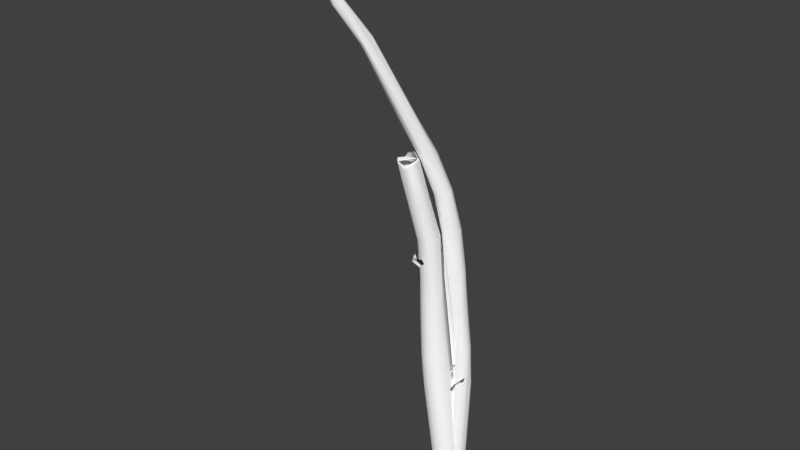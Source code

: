 # Source: Birch_3_lowpoly.blend  (saved by Blender 2.76.0; exported with 4.5.12 LTS)
import bpy
from mathutils import Matrix  # noqa: F401  (used for matrix-valued properties, if any)

bpy.ops.wm.read_factory_settings(use_empty=True)
scene = bpy.context.scene
scene.name = 'Scene'

# ---- collections
col_collection_1 = bpy.data.collections.new('Collection 1'); scene.collection.children.link(col_collection_1)

# ---- materials (node trees are filled in below, after node groups)
mat_bark = bpy.data.materials.new('Bark')
mat_bark.alpha_threshold = 0.0
mat_bark.use_transparent_shadow = False
mat_bark.diffuse_color = (1.0, 1.0, 1.0, 1.0)
mat_bark.specular_color = (0.0, 0.0, 0.0)
mat_bark.roughness = 0.5
mat_leaves_2 = bpy.data.materials.new('Leaves_2')
mat_leaves_2.alpha_threshold = 0.0
mat_leaves_2.use_transparent_shadow = False
mat_leaves_2.diffuse_color = (1.0, 1.0, 1.0, 1.0)
mat_leaves_2.specular_color = (0.698, 0.7059, 0.7059)
mat_leaves_2.roughness = 0.5
mat_leaves_1 = bpy.data.materials.new('Leaves_1')
mat_leaves_1.alpha_threshold = 0.0
mat_leaves_1.use_transparent_shadow = False
mat_leaves_1.diffuse_color = (1.0, 1.0, 1.0, 1.0)
mat_leaves_1.specular_color = (0.698, 0.7059, 0.7059)
mat_leaves_1.roughness = 0.5
mat_branches = bpy.data.materials.new('Branches')
mat_branches.alpha_threshold = 0.0
mat_branches.use_transparent_shadow = False
mat_branches.diffuse_color = (1.0, 1.0, 1.0, 1.0)
mat_branches.specular_color = (0.0, 0.0, 0.0)
mat_branches.roughness = 0.5
mat_spil = bpy.data.materials.new('Spil')
mat_spil.alpha_threshold = 0.0
mat_spil.use_transparent_shadow = False
mat_spil.diffuse_color = (1.0, 1.0, 1.0, 1.0)
mat_spil.specular_color = (0.0, 0.0, 0.0)
mat_spil.roughness = 0.5

# ---- material node trees

# ---- world
world_world = bpy.data.worlds.new('World'); scene.world = world_world
world_world.color = (0.05088, 0.05088, 0.05088)
world_world.use_sun_shadow = False
world_world.sun_shadow_jitter_overblur = 0.0
world_world.cycles.sampling_method = 'MANUAL'
world_world.cycles.sample_map_resolution = 256

# ---- meshes
me_birch_3 = bpy.data.meshes.new('Birch_3')
me_birch_3.from_pydata([(0.106, -0.3414, 0.4012), (0.2537, -0.3468, 0.3296), (0.3628, -0.3622, 0.2077), (0.4166, -0.3853, 0.05423), (0.3707, 0.0861, -0.2323), (0.4071, -0.4125, -0.1075), (0.2767, 0.05805, -0.3768), (0.3355, -0.4397, -0.2529), (0.131, 0.03614, -0.4706), (0.2129, -0.4628, -0.3597), (-0.04109, 0.02415, -0.4976), (0.05789, -0.4782, -0.4118), (-0.2099, 0.02415, -0.453), (-0.106, -0.4836, -0.4012), (-0.2537, -0.4782, -0.3296), (-0.3463, 0.03614, -0.3446), (-0.3628, -0.4628, -0.2077), (-0.4266, 0.05805, -0.1911), (-0.4166, -0.4397, -0.05423), (-0.437, 0.0861, -0.01899), (-0.4071, -0.4125, 0.1075), (-0.3757, 0.1154, 0.1419), (-0.3355, -0.3853, 0.2529), (-0.2129, -0.3622, 0.3597), (-0.05789, -0.3468, 0.4118), (0.1318, 3.78, -0.4926), (0.1751, 3.763, -0.6513), (0.1501, 3.739, -0.813), (0.06115, 3.712, -0.9496), (-0.07637, 3.686, -1.038), (-0.3977, 3.655, -1.018), (-0.526, 3.656, -0.9138), (-0.6014, 3.668, -0.7671), (-0.6107, 3.688, -0.6033), (-0.5525, 3.715, -0.4508), (-0.4367, 3.742, -0.336), (-0.2815, 5.047, -0.4464), (-0.1313, 5.061, -0.5282), (-0.03057, 5.064, -0.667), (0.0007326, 5.055, -0.8354), (-0.04359, 5.036, -1.0), (-0.1548, 5.012, -1.128), (-0.3108, 4.986, -1.195), (-0.4807, 4.964, -1.187), (-0.6309, 4.95, -1.105), (-0.7316, 4.948, -0.966), (-0.7629, 4.956, -0.7975), (-0.7186, 4.975, -0.6328), (-0.6074, 4.999, -0.5045), (-0.4514, 5.025, -0.438), (-0.4771, 6.415, -0.5167), (-0.3234, 6.43, -0.6041), (-0.2277, 6.438, -0.7533), (-0.2119, 6.438, -0.93), (-0.2796, 6.43, -1.094), (-0.4153, 6.415, -1.207), (-0.5879, 6.397, -1.244), (-0.7579, 6.381, -1.196), (-0.8863, 6.369, -1.074), (-0.9438, 6.364, -0.9064), (-0.9171, 6.369, -0.7311), (-0.8123, 6.381, -0.5884), (-0.413, 7.85, -0.5953), (-0.3241, 7.861, -0.7552), (-0.3269, 7.864, -0.9384), (-0.4205, 7.859, -1.096), (-0.5798, 7.846, -1.185), (-0.7623, 7.828, -1.183), (-0.9189, 7.812, -1.089), (-1.008, 7.801, -0.9294), (-1.005, 7.798, -0.7462), (-0.9115, 7.803, -0.5887), (-0.7494, 9.246, -0.4967), (-0.5106, 9.303, -0.8063), (-0.568, 9.306, -1.006), (-0.7302, 9.288, -1.134), (-0.9353, 9.256, -1.143), (-1.174, 9.199, -0.833), (-1.117, 9.196, -0.6334), (-0.9545, 9.214, -0.505), (-1.014, 10.58, -0.3756), (-0.8578, 10.63, -0.4818), (-0.7982, 10.68, -0.6613), (-0.8575, 10.71, -0.8457), (-1.013, 10.71, -0.9645), (-1.206, 10.67, -0.9724), (-1.362, 10.62, -0.8662), (-1.421, 10.57, -0.6866), (-1.362, 10.54, -0.5022), (-1.206, 10.54, -0.3834), (-1.264, 11.87, 0.04121), (-1.109, 11.95, -0.06644), (-1.072, 12.03, -0.2488), (-1.169, 12.08, -0.4206), (-1.355, 12.07, -0.5013), (-1.542, 12.01, -0.4533), (-1.644, 11.93, -0.299), (-1.613, 11.86, -0.1106), (-1.462, 11.84, 0.02377), (-1.421, 13.34, 0.306), (-1.556, 13.37, 0.1475), (-1.759, 13.32, 0.1158), (-1.912, 13.24, 0.2294), (-1.926, 13.15, 0.4219), (-1.791, 13.13, 0.5804), (-2.337, 15.76, 1.606), (-2.208, 15.92, 1.364), (-2.319, 15.95, 1.235), (-2.483, 15.91, 1.205), (-2.612, 15.74, 1.446), (-2.501, 15.72, 1.576), (-2.863, 16.96, 2.233), (-2.752, 17.04, 2.157), (-2.74, 17.1, 2.019), (-2.833, 17.11, 1.9), (-2.977, 17.08, 1.871), (-3.088, 17.01, 1.948), (-3.1, 16.94, 2.085), (-3.006, 16.93, 2.204), (-3.254, 18.35, 2.635), (-3.151, 18.43, 2.408), (-3.265, 18.43, 2.317), (-3.402, 18.39, 2.346), (-3.459, 18.34, 2.472), (-3.393, 18.33, 2.601), (-3.612, 20.02, 2.886), (-3.525, 20.04, 2.817), (-3.487, 19.87, 2.672), (-3.609, 20.03, 2.629), (-3.687, 19.86, 2.628), (-3.746, 19.89, 2.737), (-3.719, 20.0, 2.858), (-3.628, 20.08, 2.884), (-3.55, 20.1, 2.822), (-3.515, 19.95, 2.692), (-3.625, 20.09, 2.652), (-3.696, 19.94, 2.651), (-3.748, 19.97, 2.75), (-3.724, 20.06, 2.859), (-1.789, 12.27, -0.4819), (-1.559, 12.02, -0.4266), (-1.839, 12.2, -0.5839), (-1.514, 11.84, -0.5082), (-1.924, 12.13, -0.4987), (-1.581, 11.75, -0.4156), (-1.874, 12.21, -0.3967), (-1.622, 11.93, -0.334), (0.4797, -0.3301, -0.03775), (0.4286, -0.3363, -0.2211), (0.3121, -0.3542, -0.3709), (0.1482, -0.381, -0.4641), (-0.1735, 0.0792, -0.4722), (-0.0383, -0.4125, -0.4867), (-0.3663, -0.4708, -0.3175), (-0.5615, 0.00761, -0.05738), (-0.4579, -0.4887, -0.1514), (-0.5456, 0.007702, 0.1445), (-0.4797, -0.4949, 0.03775), (-0.4286, -0.4887, 0.2211), (-0.4502, 0.02168, 0.3226), (-0.3121, -0.4708, 0.3709), (-0.2917, 0.04713, 0.446), (-0.1482, -0.444, 0.4641), (-0.09753, 0.07964, 0.4935), (0.0383, -0.4125, 0.4867), (0.09871, 0.1136, 0.4568), (0.219, -0.381, 0.4352), (0.3663, -0.3542, 0.3175), (0.4579, -0.3363, 0.1514), (-0.3228, 3.725, -0.2648), (-0.4433, 3.694, -0.4106), (-0.6124, 3.658, -0.4933), (-0.8009, 3.623, -0.4987), (-1.161, 3.597, 0.08353), (-1.074, 3.624, 0.2519), (-0.9257, 3.659, 0.3687), (-0.7429, 3.695, 0.4137), (-0.5569, 3.726, 0.3793), (-0.6759, 4.944, -0.5023), (-0.8583, 4.912, -0.5751), (-1.055, 4.885, -0.5607), (-1.227, 4.869, -0.4619), (-1.34, 4.866, -0.2983), (-1.372, 4.877, -0.1022), (-1.316, 4.9, 0.08747), (-1.184, 4.931, 0.2332), (-1.002, 4.963, 0.306), (-0.8054, 4.99, 0.2916), (-0.6335, 5.006, 0.1928), (-0.6763, 6.352, -0.2892), (-0.8844, 6.32, -0.6288), (-1.081, 6.301, -0.6881), (-1.282, 6.285, -0.6491), (-1.443, 6.277, -0.5207), (-1.526, 6.278, -0.3324), (-1.512, 6.288, -0.1273), (-1.405, 6.305, 0.04763), (-1.229, 6.324, 0.1523), (-1.024, 6.342, 0.1627), (-0.8375, 6.354, 0.07648), (-0.712, 6.357, -0.0866), (-0.8245, 7.758, -0.48), (-0.984, 7.754, -0.6205), (-1.192, 7.744, -0.6625), (-1.393, 7.731, -0.5947), (-1.533, 7.717, -0.4353), (-1.575, 7.707, -0.227), (-1.507, 7.704, -0.02563), (-1.347, 7.707, 0.1149), (-1.139, 7.717, 0.1569), (-0.9379, 7.731, 0.08907), (-0.8732, 9.185, -0.1793), (-0.964, 9.205, -0.4015), (-1.168, 9.201, -0.53), (-1.407, 9.174, -0.5157), (-1.59, 9.134, -0.3639), (-1.647, 9.096, -0.1328), (-1.556, 9.076, 0.08945), (-1.352, 9.08, 0.2179), (-1.113, 9.107, 0.2036), (-0.9301, 9.147, 0.05186), (-1.185, 10.58, -0.1062), (-1.378, 10.58, -0.2253), (-1.603, 10.55, -0.2116), (-1.773, 10.5, -0.07031), (-1.735, 10.41, 0.351), (-1.542, 10.4, 0.4701), (-1.317, 10.43, 0.4564), (-1.147, 10.49, 0.3151), (-1.253, 11.95, 0.4426), (-1.349, 11.94, 0.2196), (-1.581, 12.12, 0.163), (-1.804, 12.04, 0.2102), (-1.92, 11.81, 0.3528), (-1.917, 11.96, 0.6333), (-1.746, 11.91, 0.7921), (-1.494, 11.75, 0.7698), (-1.31, 11.88, 0.6611), (-1.293, 12.01, 0.4608), (-1.38, 12.0, 0.2601), (-1.588, 12.16, 0.2091), (-1.789, 12.1, 0.2516), (-1.893, 11.88, 0.38), (-1.891, 12.02, 0.6324), (-1.738, 11.98, 0.7753), (-1.51, 11.83, 0.7553), (-1.345, 11.95, 0.6574), (-0.4387, 4.417, -0.2939), (-0.143, 4.611, -0.3924), (-0.4094, 4.357, -0.2265), (-0.3853, 4.268, -0.1917), (-0.08047, 4.54, -0.4163), (-0.3737, 4.175, -0.2008), (-0.4179, 4.084, -0.3252), (-0.195, 4.507, -0.6187), (-0.469, 4.129, -0.3778), (-0.5017, 4.209, -0.4045), (-0.2576, 4.578, -0.5948), (-0.5079, 4.306, -0.3977), (-0.1827, 3.176, -0.5836), (0.1255, 4.129, -0.4698), (-0.09346, 3.918, -0.2094), (-0.3575, 4.009, -0.4155), (-0.09382, 3.918, -0.2094), (-0.1541, 3.783, -0.02047), (-0.1653, 0.5537, 0.01016), (-0.8215, 0.9568, 0.1681), (-0.6745, 0.8014, 0.3471), (-0.6507, 0.6188, 0.2887), (-1.163, 7.624, -0.2557), (-1.153, 8.557, 0.3162), (-1.569, 8.343, 0.2947), (-1.637, 8.599, -0.01297), (-1.569, 8.344, 0.2944), (-3.55, 20.1, 2.822), (-3.669, 20.16, 2.782), (-3.625, 20.09, 2.652), (-3.724, 20.06, 2.859), (-1.38, 12.0, 0.2601), (-1.611, 12.08, 0.5083), (-1.891, 12.02, 0.6324), (-1.738, 11.98, 0.7753)], [], [(61, 71, 60, 47), (23, 35, 34, 21, 22), (5, 4, 3), (7, 6, 5), (9, 8, 7), (11, 10, 9), (120, 127, 126, 112), (13, 12, 11), (14, 12, 13), (16, 15, 14), (18, 17, 16), (20, 19, 18), (39, 53, 38, 25), (22, 21, 20), (206, 216, 234, 224, 215, 205, 193), (215, 224, 223, 214, 204), (130, 137, 136, 129), (235, 244, 243, 234), (231, 240, 239, 230), (232, 241, 240, 231), (129, 136, 135, 128), (128, 135, 134, 127), (236, 245, 244, 235), (54, 65, 53, 39), (144, 143, 141, 142), (213, 222, 231, 221, 212), (126, 133, 132, 125), (220, 228, 227, 219, 210), (112, 111, 105, 90, 80, 81, 91), (112, 126, 125, 119, 111), (27, 40, 26), (58, 68, 57, 44), (28, 41, 27), (41, 28, 42), (29, 42, 28), (42, 29, 43), (56, 67, 55, 41), (80, 90, 98, 89), (177, 187, 176, 163, 164, 165), (106, 113, 120, 112, 91, 99), (52, 63, 73, 62, 51, 37), (15, 31, 44, 30, 12, 14), (26, 39, 25, 2, 3), (122, 129, 128, 121, 114), (42, 56, 41), (56, 42, 57), (43, 57, 42), (169, 201, 212, 211, 189, 147, 148), (48, 61, 47, 34, 35), (73, 82, 92, 81, 62), (217, 225, 234, 216), (37, 51, 50, 36, 0, 1), (63, 52, 64), (207, 217, 216, 206, 195), (121, 128, 127, 120), (57, 67, 56), (205, 215, 204, 192), (100, 107, 106, 99, 92), (111, 119, 124, 118), (25, 38, 52, 37, 1, 2), (49, 79, 71, 61, 48), (73, 63, 74), (64, 74, 63), (74, 65, 75), (65, 74, 64, 53), (78, 71, 79), (176, 186, 175, 161, 162, 163), (179, 191, 178, 170), (75, 84, 83, 74), (104, 110, 109, 103, 97), (29, 28, 6, 7, 8), (92, 82, 93), (49, 48, 35, 23, 24), (93, 83, 94), (84, 94, 83), (94, 84, 95), (85, 95, 84), (86, 95, 85), (97, 88, 98), (89, 98, 88), (66, 75, 65, 54), (212, 221, 230, 229, 211), (93, 100, 92), (101, 108, 107, 100, 93), (94, 101, 93), (95, 101, 94), (68, 86, 85, 76, 67, 57), (98, 104, 97), (208, 218, 207, 196), (140, 139, 145, 146), (142, 141, 139, 140), (105, 111, 118, 110), (186, 197, 185, 175), (40, 54, 39, 26), (120, 113, 121), (114, 121, 113), (115, 122, 114), (188, 199, 198, 187, 177), (109, 117, 123, 116, 102, 96, 103), (123, 117, 124), (118, 124, 117), (59, 69, 58, 45), (185, 196, 184, 174), (125, 132, 138, 131), (211, 229, 237, 228, 220, 200, 189), (92, 99, 91, 81), (108, 115, 114, 107), (69, 77, 68, 58), (105, 110, 104, 98, 90), (191, 203, 190, 178), (79, 89, 88, 78), (46, 59, 45, 32), (219, 227, 236, 226, 218), (220, 210, 199, 200), (30, 43, 10, 11, 12), (187, 198, 186, 176), (180, 192, 179, 171), (55, 66, 54, 40), (146, 145, 143, 144), (152, 151, 150), (17, 32, 45, 31, 15, 16), (155, 154, 153), (197, 208, 196, 185), (157, 156, 155), (158, 156, 157), (160, 159, 158), (162, 161, 160), (164, 163, 162), (166, 165, 164), (210, 219, 209, 198), (67, 76, 75, 66, 55), (209, 219, 208, 197), (72, 80, 89, 79), (71, 78, 70, 60), (127, 134, 133, 126), (230, 239, 238, 229), (119, 125, 131, 124), (168, 200, 199, 188, 167), (124, 131, 130, 123), (53, 64, 52, 38), (4, 27, 26, 3), (123, 130, 129, 122, 116), (151, 172, 180, 171, 150), (97, 103, 96, 87), (21, 34, 47, 33, 19, 20), (107, 114, 113, 106), (110, 118, 117, 109), (242, 241, 232, 233, 234, 243), (191, 179, 192), (192, 180, 193), (193, 181, 194), (194, 182, 195), (197, 186, 198), (41, 55, 40, 27), (78, 88, 97, 87, 77, 69), (202, 190, 203), (192, 204, 191), (70, 78, 69, 59), (193, 205, 192), (194, 206, 193), (195, 206, 194), (198, 209, 197), (72, 79, 49, 36, 50), (199, 210, 198), (212, 201, 213), (202, 213, 201), (213, 202, 214), (203, 214, 202), (175, 185, 174, 159, 160, 161), (77, 87, 96, 86, 68), (217, 207, 218), (218, 208, 219), (28, 27, 4, 5, 6), (76, 85, 84, 75), (230, 221, 231), (231, 222, 232), (232, 223, 233), (224, 233, 223), (233, 224, 234), (234, 225, 235), (235, 226, 236), (236, 227, 237), (228, 237, 227), (131, 138, 137, 130), (237, 246, 245, 236), (229, 238, 246, 237), (47, 60, 46, 33), (249, 248, 247), (250, 248, 249), (252, 251, 250), (150, 171, 179, 170, 149), (218, 226, 235, 225, 217), (255, 254, 253), (256, 254, 255), (258, 257, 256), (181, 193, 180, 172), (173, 183, 154, 155, 156), (51, 62, 81, 80, 72, 50), (196, 207, 195, 184), (116, 122, 115, 108, 101, 95, 102), (184, 195, 183, 173), (147, 189, 200, 168), (96, 102, 95, 86), (44, 57, 43, 30), (174, 184, 173, 156, 158, 159), (170, 178, 169, 148, 149), (167, 188, 177, 165, 166), (60, 70, 59, 46), (45, 58, 44, 31), (190, 202, 201, 169, 178), (19, 33, 46, 32, 17, 18), (259, 260, 261), (262, 259, 263), (264, 259, 263), (266, 265, 267), (268, 265, 267), (74, 83, 93, 82, 73), (214, 223, 232, 222, 213), (43, 29, 8, 9, 10), (280, 279, 278), (204, 214, 203, 191), (36, 49, 24, 0), (275, 277, 274), (269, 270, 271), (272, 269, 273), (276, 275, 274), (275, 276, 277), (279, 281, 278), (281, 279, 280)])
me_birch_3.polygons.foreach_set('use_smooth', [True] * 229)
me_birch_3.polygons.foreach_set('material_index', [0, 0, 0, 0, 0, 0, 0, 0, 0, 0, 0, 0, 0, 0, 0, 0, 0, 0, 0, 0, 0, 0, 0, 0, 0, 0, 0, 0, 0, 0, 0, 0, 0, 0, 0, 0, 0, 0, 0, 0, 0, 0, 0, 0, 0, 0, 0, 0, 0, 0, 0, 0, 0, 0, 0, 0, 0, 0, 0, 0, 0, 0, 0, 0, 0, 0, 0, 0, 0, 0, 0, 0, 0, 0, 0, 0, 0, 0, 0, 0, 0, 0, 0, 0, 0, 0, 0, 0, 0, 0, 0, 0, 0, 0, 0, 0, 0, 0, 0, 0, 0, 0, 0, 0, 0, 0, 0, 0, 0, 0, 0, 0, 0, 0, 0, 0, 0, 0, 0, 0, 0, 0, 0, 0, 0, 0, 0, 0, 0, 0, 0, 0, 0, 0, 0, 0, 0, 0, 0, 0, 0, 0, 0, 0, 0, 0, 0, 0, 0, 0, 0, 0, 0, 0, 0, 0, 0, 0, 0, 0, 0, 0, 0, 0, 0, 0, 0, 0, 0, 0, 0, 0, 0, 0, 0, 0, 0, 0, 0, 0, 0, 0, 0, 0, 0, 0, 0, 0, 0, 0, 0, 0, 0, 0, 0, 0, 0, 0, 0, 0, 0, 0, 0, 0, 0, 0, 0, 0, 0, 0, 0, 3, 3, 3, 3, 3, 0, 0, 0, 4, 0, 0, 4, 3, 3, 4, 4, 4, 4])
_uv = me_birch_3.uv_layers.new(name='DiffuseUVLayer')
_uv.uv.foreach_set('vector', [0.5879, 2.191, 0.4763, 2.582, 0.4341, 2.191, 0.5517, 1.807, 1.06, 0.3076, 0.7918, 1.451, 0.6585, 1.451, 0.8792, 0.4476, 0.935, 0.3076, -0.19, 0.3076, -0.1874, 0.4476, -0.315, 0.3076, -0.06496, 0.3076, -0.0541, 0.4476, -0.19, 0.3076, 0.06004, 0.3076, 0.07924, 0.4476, -0.06496, 0.3076, 0.185, 0.3076, 0.2126, 0.4476, 0.06004, 0.3076, -1.31, 5.724, -1.4, 6.137, -1.686, 6.191, -1.543, 5.323, 0.31, 0.3076, 0.3459, 0.4476, 0.185, 0.3076, 0.435, 0.3076, 0.3459, 0.4476, 0.31, 0.3076, 0.56, 0.3076, 0.4792, 0.4476, 0.435, 0.3076, 0.685, 0.3076, 0.6126, 0.4476, 0.56, 0.3076, 0.81, 0.3076, 0.7459, 0.4476, 0.685, 0.3076, -0.5912, 1.807, -0.6429, 2.191, -0.734, 1.807, -0.6748, 1.451, 0.935, 0.3076, 0.8792, 0.4476, 0.81, 0.3076, 2.48, 2.747, 2.565, 3.133, 2.839, 3.946, 2.449, 3.513, 2.365, 3.133, 2.314, 2.747, 2.165, 2.361, 2.365, 3.133, 2.449, 3.513, 2.249, 3.513, 2.165, 3.133, 2.147, 2.747, -0.5429, 6.159, -0.5429, 6.179, -0.8286, 6.165, -0.8286, 6.143, 3.061, 3.939, 3.061, 3.957, 2.839, 3.963, 2.839, 3.946, 2.172, 3.948, 2.172, 3.966, 1.95, 3.92, 1.95, 3.898, 2.394, 3.937, 2.394, 3.956, 2.172, 3.966, 2.172, 3.948, -0.8286, 6.143, -0.8286, 6.165, -1.114, 6.201, -1.114, 6.182, -1.114, 6.182, -1.114, 6.201, -1.4, 6.16, -1.4, 6.137, 3.283, 3.886, 3.283, 3.909, 3.061, 3.957, 3.061, 3.939, -0.489, 2.191, -0.5237, 2.582, -0.6429, 2.191, -0.5912, 1.807, 0.5765, 0.3725, 0.6098, 0.549, 0.3598, 0.549, 0.3679, 0.3725, 1.965, 3.133, 2.049, 3.513, 2.172, 3.948, 1.849, 3.513, 1.765, 3.133, -1.686, 6.191, -1.686, 6.208, -1.971, 6.21, -1.971, 6.193, 3.365, 3.133, 3.449, 3.513, 3.249, 3.513, 3.165, 3.133, 3.147, 2.747, -1.543, 5.323, -1.793, 5.323, -1.707, 4.928, -1.446, 3.746, -1.361, 3.357, -1.161, 3.357, -1.224, 3.746, -1.543, 5.323, -1.686, 6.191, -1.971, 6.193, -1.882, 5.724, -1.793, 5.323, -0.4082, 1.451, -0.4483, 1.807, -0.5415, 1.451, 0.1264, 2.191, -0.02368, 2.582, -0.02748, 2.191, 0.1231, 1.807, -0.2748, 1.451, -0.3055, 1.807, -0.4082, 1.451, -0.3055, 1.807, -0.2748, 1.451, -0.1626, 1.807, -0.1415, 1.451, -0.1626, 1.807, -0.2748, 1.451, -0.1626, 1.807, -0.1415, 1.451, -0.01975, 1.807, -0.1813, 2.191, -0.1903, 2.582, -0.3352, 2.191, -0.3055, 1.807, 0.6392, 3.357, 0.5536, 3.746, 0.3314, 3.746, 0.4392, 3.357, 2.834, 1.628, 2.883, 1.98, 2.701, 1.628, 2.483, 0.6361, 2.486, 0.4976, 2.616, 0.6361, -1.207, 4.928, -1.293, 5.323, -1.31, 5.724, -1.543, 5.323, -1.224, 3.746, -1.033, 4.141, -0.7967, 2.191, -0.857, 2.582, -0.8762, 2.972, -1.024, 2.582, -0.9506, 2.191, -0.8769, 1.807, 0.4792, 0.4476, 0.2585, 1.451, 0.1231, 1.807, 0.1252, 1.451, 0.3459, 0.4476, 0.435, 0.3076, -0.5415, 1.451, -0.5912, 1.807, -0.6748, 1.451, -0.44, 0.3076, -0.315, 0.3076, -0.7388, 5.724, -0.8286, 6.143, -1.114, 6.182, -1.025, 5.724, -1.043, 5.323, -0.1626, 1.807, -0.1813, 2.191, -0.3055, 1.807, -0.1813, 2.191, -0.1626, 1.807, -0.02748, 2.191, -0.01975, 1.807, -0.02748, 2.191, -0.1626, 1.807, 1.368, 1.628, 1.647, 2.747, 1.765, 3.133, 1.565, 3.133, 1.396, 2.361, 0.9856, 0.4976, 1.111, 0.4976, 0.6945, 1.807, 0.5879, 2.191, 0.5517, 1.807, 0.6585, 1.451, 0.7918, 1.451, -0.8762, 2.972, -0.9608, 3.357, -1.002, 3.746, -1.161, 3.357, -1.024, 2.582, 2.765, 3.133, 2.849, 3.513, 2.839, 3.946, 2.565, 3.133, -0.8769, 1.807, -0.9506, 2.191, -1.104, 2.191, -1.02, 1.807, -0.69, 0.3076, -0.565, 0.3076, -0.857, 2.582, -0.7967, 2.191, -0.6903, 2.582, 2.647, 2.747, 2.765, 3.133, 2.565, 3.133, 2.48, 2.747, 2.472, 2.361, -1.025, 5.724, -1.114, 6.182, -1.4, 6.137, -1.31, 5.724, -0.02748, 2.191, -0.1903, 2.582, -0.1813, 2.191, 2.314, 2.747, 2.365, 3.133, 2.147, 2.747, 2.011, 2.361, -0.7834, 4.141, -0.9565, 4.928, -1.207, 4.928, -1.033, 4.141, -1.002, 3.746, 0.2067, 5.323, 0.1183, 5.724, -0.1674, 5.724, -0.04331, 5.323, -0.6748, 1.451, -0.734, 1.807, -0.7967, 2.191, -0.8769, 1.807, -0.565, 0.3076, -0.44, 0.3076, 0.8374, 1.807, 0.5238, 2.972, 0.4763, 2.582, 0.5879, 2.191, 0.6945, 1.807, -0.8762, 2.972, -0.857, 2.582, -0.6762, 2.972, -0.6903, 2.582, -0.6762, 2.972, -0.857, 2.582, -0.6762, 2.972, -0.5237, 2.582, -0.4762, 2.972, -0.5237, 2.582, -0.6762, 2.972, -0.6903, 2.582, -0.6429, 2.191, 0.3238, 2.972, 0.4763, 2.582, 0.5238, 2.972, 2.701, 1.628, 2.74, 1.98, 2.568, 1.628, 2.349, 0.6361, 2.361, 0.4976, 2.483, 0.6361, 1.74, 1.98, 1.857, 2.361, 1.598, 1.98, 1.501, 1.628, -0.4762, 2.972, -0.5608, 3.357, -0.7608, 3.357, -0.6762, 2.972, 0.2166, 4.141, 0.04346, 4.928, -0.2065, 4.928, -0.0334, 4.141, 0.1092, 3.746, -0.1415, 1.451, -0.2748, 1.451, -0.0541, 0.4476, -0.06496, 0.3076, 0.07924, 0.4476, -1.002, 3.746, -0.9608, 3.357, -0.7797, 3.746, 0.8374, 1.807, 0.6945, 1.807, 0.7918, 1.451, 1.06, 0.3076, 1.185, 0.3076, -0.7797, 3.746, -0.7608, 3.357, -0.5575, 3.746, -0.5608, 3.357, -0.5575, 3.746, -0.7608, 3.357, -0.5575, 3.746, -0.5608, 3.357, -0.3352, 3.746, -0.3608, 3.357, -0.3352, 3.746, -0.5608, 3.357, -0.1608, 3.357, -0.3352, 3.746, -0.3608, 3.357, 0.1092, 3.746, 0.2392, 3.357, 0.3314, 3.746, 0.4392, 3.357, 0.3314, 3.746, 0.2392, 3.357, -0.357, 2.582, -0.4762, 2.972, -0.5237, 2.582, -0.489, 2.191, 1.765, 3.133, 1.849, 3.513, 1.95, 3.898, 1.728, 3.914, 1.565, 3.133, -0.7797, 3.746, -0.7834, 4.141, -1.002, 3.746, -0.5334, 4.141, -0.7065, 4.928, -0.9565, 4.928, -0.7834, 4.141, -0.7797, 3.746, -0.5575, 3.746, -0.5334, 4.141, -0.7797, 3.746, -0.3352, 3.746, -0.5334, 4.141, -0.5575, 3.746, -0.02368, 2.582, -0.1608, 3.357, -0.3608, 3.357, -0.2762, 2.972, -0.1903, 2.582, -0.02748, 2.191, 0.3314, 3.746, 0.2166, 4.141, 0.1092, 3.746, 2.814, 2.747, 2.965, 3.133, 2.647, 2.747, 2.626, 2.361, 1.074, 0.3725, 1.11, 0.549, 0.8598, 0.549, 0.8671, 0.3725, 0.3679, 0.3725, 0.3598, 0.549, 0.1098, 0.549, 0.07449, 0.3725, 0.2935, 4.928, 0.2067, 5.323, -0.04331, 5.323, 0.04346, 4.928, 2.74, 1.98, 2.78, 2.361, 2.598, 1.98, 2.568, 1.628, -0.4483, 1.807, -0.489, 2.191, -0.5912, 1.807, -0.5415, 1.451, -1.31, 5.724, -1.293, 5.323, -1.025, 5.724, -1.043, 5.323, -1.025, 5.724, -1.293, 5.323, -0.7933, 5.323, -0.7388, 5.724, -1.043, 5.323, 3.026, 1.98, 3.088, 2.361, 2.934, 2.361, 2.883, 1.98, 2.834, 1.628, -0.2065, 4.928, -0.2933, 5.323, -0.4531, 5.724, -0.5433, 5.323, -0.2834, 4.141, -0.113, 3.746, -0.0334, 4.141, -0.4531, 5.724, -0.2933, 5.323, -0.1674, 5.724, -0.04331, 5.323, -0.1674, 5.724, -0.2933, 5.323, 0.2802, 2.191, 0.143, 2.582, 0.1264, 2.191, 0.266, 1.807, 2.598, 1.98, 2.626, 2.361, 2.455, 1.98, 2.434, 1.628, 0.02853, 6.193, 0.02853, 6.21, -0.2572, 6.208, -0.2572, 6.191, 3.565, 3.133, 3.728, 3.914, 3.505, 3.91, 3.449, 3.513, 3.365, 3.133, 3.242, 2.361, 3.396, 2.361, -1.002, 3.746, -1.033, 4.141, -1.224, 3.746, -1.161, 3.357, -0.7065, 4.928, -0.7933, 5.323, -1.043, 5.323, -0.9565, 4.928, 0.143, 2.582, 0.1238, 2.972, -0.02368, 2.582, 0.1264, 2.191, 0.2935, 4.928, 0.04346, 4.928, 0.2166, 4.141, 0.3314, 3.746, 0.5536, 3.746, 1.857, 2.361, 1.98, 2.747, 1.703, 2.361, 1.598, 1.98, 0.5238, 2.972, 0.4392, 3.357, 0.2392, 3.357, 0.3238, 2.972, 0.4088, 1.807, 0.2802, 2.191, 0.266, 1.807, 0.3918, 1.451, 3.165, 3.133, 3.249, 3.513, 3.283, 3.886, 3.049, 3.513, 2.965, 3.133, 3.365, 3.133, 3.147, 2.747, 3.088, 2.361, 3.242, 2.361, 0.1252, 1.451, -0.01975, 1.807, 0.2126, 0.4476, 0.185, 0.3076, 0.3459, 0.4476, 2.883, 1.98, 2.934, 2.361, 2.74, 1.98, 2.701, 1.628, 1.883, 1.98, 2.011, 2.361, 1.74, 1.98, 1.634, 1.628, -0.3352, 2.191, -0.357, 2.582, -0.489, 2.191, -0.4483, 1.807, 0.8671, 0.3725, 0.8598, 0.549, 0.6098, 0.549, 0.5765, 0.3725, 1.486, 0.4976, 1.549, 0.6361, 1.361, 0.4976, 0.6126, 0.4476, 0.3918, 1.451, 0.266, 1.807, 0.2585, 1.451, 0.4792, 0.4476, 0.56, 0.3076, 1.861, 0.4976, 1.949, 0.6361, 1.736, 0.4976, 2.78, 2.361, 2.814, 2.747, 2.626, 2.361, 2.598, 1.98, 1.986, 0.4976, 2.083, 0.6361, 1.861, 0.4976, 2.111, 0.4976, 2.083, 0.6361, 1.986, 0.4976, 2.236, 0.4976, 2.216, 0.6361, 2.111, 0.4976, 2.361, 0.4976, 2.349, 0.6361, 2.236, 0.4976, 2.486, 0.4976, 2.483, 0.6361, 2.361, 0.4976, 2.611, 0.4976, 2.616, 0.6361, 2.486, 0.4976, 3.147, 2.747, 3.165, 3.133, 2.98, 2.747, 2.934, 2.361, -0.1903, 2.582, -0.2762, 2.972, -0.4762, 2.972, -0.357, 2.582, -0.3352, 2.191, 2.98, 2.747, 3.165, 3.133, 2.814, 2.747, 2.78, 2.361, 0.7238, 2.972, 0.6392, 3.357, 0.4392, 3.357, 0.5238, 2.972, 0.4763, 2.582, 0.3238, 2.972, 0.3097, 2.582, 0.4341, 2.191, -1.4, 6.137, -1.4, 6.16, -1.686, 6.208, -1.686, 6.191, 1.95, 3.898, 1.95, 3.92, 1.728, 3.934, 1.728, 3.914, 0.1183, 5.724, 0.02853, 6.193, -0.2572, 6.191, -0.1674, 5.724, 2.861, 0.4976, 3.242, 2.361, 3.088, 2.361, 3.026, 1.98, 2.736, 0.4976, -0.1674, 5.724, -0.2572, 6.191, -0.5429, 6.159, -0.4531, 5.724, -0.6429, 2.191, -0.6903, 2.582, -0.7967, 2.191, -0.734, 1.807, -0.1874, 0.4476, -0.4082, 1.451, -0.5415, 1.451, -0.315, 0.3076, -0.4531, 5.724, -0.5429, 6.159, -0.8286, 6.143, -0.7388, 5.724, -0.5433, 5.323, 1.549, 0.6361, 1.768, 1.628, 1.883, 1.98, 1.634, 1.628, 1.361, 0.4976, 0.1092, 3.746, -0.0334, 4.141, -0.113, 3.746, 0.03924, 3.357, 0.8792, 0.4476, 0.6585, 1.451, 0.5517, 1.807, 0.5252, 1.451, 0.7459, 0.4476, 0.81, 0.3076, -0.9565, 4.928, -1.043, 5.323, -1.293, 5.323, -1.207, 4.928, 0.04346, 4.928, -0.04331, 5.323, -0.2933, 5.323, -0.2065, 4.928, 2.616, 3.909, 2.394, 3.956, 2.394, 3.937, 2.616, 3.886, 2.839, 3.946, 2.839, 3.963, 1.857, 2.361, 1.74, 1.98, 2.011, 2.361, 2.011, 2.361, 1.883, 1.98, 2.165, 2.361, 2.165, 2.361, 2.026, 1.98, 2.319, 2.361, 2.319, 2.361, 2.169, 1.98, 2.472, 2.361, 2.78, 2.361, 2.74, 1.98, 2.934, 2.361, -0.3055, 1.807, -0.3352, 2.191, -0.4483, 1.807, -0.4082, 1.451, 0.3238, 2.972, 0.2392, 3.357, 0.1092, 3.746, 0.03924, 3.357, 0.1238, 2.972, 0.143, 2.582, 1.814, 2.747, 1.703, 2.361, 1.98, 2.747, 2.011, 2.361, 2.147, 2.747, 1.857, 2.361, 0.3097, 2.582, 0.3238, 2.972, 0.143, 2.582, 0.2802, 2.191, 2.165, 2.361, 2.314, 2.747, 2.011, 2.361, 2.319, 2.361, 2.48, 2.747, 2.165, 2.361, 2.472, 2.361, 2.48, 2.747, 2.319, 2.361, 2.934, 2.361, 2.98, 2.747, 2.78, 2.361, 0.7238, 2.972, 0.5238, 2.972, 0.8374, 1.807, 0.9803, 1.807, 0.8956, 2.191, 3.088, 2.361, 3.147, 2.747, 2.934, 2.361, 1.765, 3.133, 1.647, 2.747, 1.965, 3.133, 1.814, 2.747, 1.965, 3.133, 1.647, 2.747, 1.965, 3.133, 1.814, 2.747, 2.165, 3.133, 1.98, 2.747, 2.165, 3.133, 1.814, 2.747, 2.568, 1.628, 2.598, 1.98, 2.434, 1.628, 2.216, 0.6361, 2.236, 0.4976, 2.349, 0.6361, 0.1238, 2.972, 0.03924, 3.357, -0.113, 3.746, -0.1608, 3.357, -0.02368, 2.582, 2.765, 3.133, 2.647, 2.747, 2.965, 3.133, 2.965, 3.133, 2.814, 2.747, 3.165, 3.133, -0.2748, 1.451, -0.4082, 1.451, -0.1874, 0.4476, -0.19, 0.3076, -0.0541, 0.4476, -0.2762, 2.972, -0.3608, 3.357, -0.5608, 3.357, -0.4762, 2.972, 1.95, 3.898, 1.849, 3.513, 2.172, 3.948, 2.172, 3.948, 2.049, 3.513, 2.394, 3.937, 2.394, 3.937, 2.249, 3.513, 2.616, 3.886, 2.449, 3.513, 2.616, 3.886, 2.249, 3.513, 2.616, 3.886, 2.449, 3.513, 2.839, 3.946, 2.839, 3.946, 2.849, 3.513, 3.061, 3.939, 3.061, 3.939, 3.049, 3.513, 3.283, 3.886, 3.283, 3.886, 3.249, 3.513, 3.505, 3.91, 3.449, 3.513, 3.505, 3.91, 3.249, 3.513, -0.2572, 6.191, -0.2572, 6.208, -0.5429, 6.179, -0.5429, 6.159, 3.505, 3.91, 3.505, 3.931, 3.283, 3.909, 3.283, 3.886, 3.728, 3.914, 3.728, 3.934, 3.505, 3.931, 3.505, 3.91, 0.5517, 1.807, 0.4341, 2.191, 0.4088, 1.807, 0.5252, 1.451, 0.1632, 0.1528, 0.1818, 0.3411, 0.0596, 0.1528, 0.2702, 0.1528, 0.1818, 0.3411, 0.1632, 0.1528, 0.3723, 0.1528, 0.3068, 0.3411, 0.2702, 0.1528, 1.361, 0.4976, 1.634, 1.628, 1.74, 1.98, 1.501, 1.628, 1.236, 0.4976, 2.965, 3.133, 3.049, 3.513, 3.061, 3.939, 2.849, 3.513, 2.765, 3.133, 0.656, 0.1528, 0.6818, 0.3411, 0.5623, 0.1528, 0.7549, 0.1528, 0.6818, 0.3411, 0.656, 0.1528, 0.8612, 0.1528, 0.8068, 0.3411, 0.7549, 0.1528, 2.026, 1.98, 2.165, 2.361, 1.883, 1.98, 1.768, 1.628, 2.301, 1.628, 2.312, 1.98, 1.949, 0.6361, 1.861, 0.4976, 2.083, 0.6361, -0.9506, 2.191, -1.024, 2.582, -1.161, 3.357, -1.361, 3.357, -1.276, 2.972, -1.104, 2.191, 2.626, 2.361, 2.647, 2.747, 2.472, 2.361, 2.455, 1.98, -0.5433, 5.323, -0.7388, 5.724, -0.7933, 5.323, -0.7065, 4.928, -0.5334, 4.141, -0.3352, 3.746, -0.2834, 4.141, 2.455, 1.98, 2.472, 2.361, 2.312, 1.98, 2.301, 1.628, 2.986, 0.4976, 3.396, 2.361, 3.242, 2.361, 2.861, 0.4976, -0.113, 3.746, -0.2834, 4.141, -0.3352, 3.746, -0.1608, 3.357, 0.1231, 1.807, -0.02748, 2.191, -0.01975, 1.807, 0.1252, 1.451, 2.434, 1.628, 2.455, 1.98, 2.301, 1.628, 2.083, 0.6361, 2.111, 0.4976, 2.216, 0.6361, 1.501, 1.628, 1.598, 1.98, 1.368, 1.628, 1.111, 0.4976, 1.236, 0.4976, 2.736, 0.4976, 3.026, 1.98, 2.834, 1.628, 2.616, 0.6361, 2.611, 0.4976, 0.4341, 2.191, 0.3097, 2.582, 0.2802, 2.191, 0.4088, 1.807, 0.266, 1.807, 0.1264, 2.191, 0.1231, 1.807, 0.2585, 1.451, 1.703, 2.361, 1.814, 2.747, 1.647, 2.747, 1.368, 1.628, 1.598, 1.98, 0.7459, 0.4476, 0.5252, 1.451, 0.4088, 1.807, 0.3918, 1.451, 0.6126, 0.4476, 0.685, 0.3076, 0.4981, 0.00452, 0.7113, 0.4024, 0.4717, 0.3352, 0.3742, 0.3347, 0.4981, 0.00452, 0.5014, 0.356, 0.3705, 0.3328, 0.4981, 0.00452, 0.4678, 0.3558, 0.3742, 0.3347, 0.4981, 0.00452, 0.5014, 0.356, 0.3705, 0.3328, 0.4981, 0.00452, 0.4678, 0.3558, -0.6762, 2.972, -0.7608, 3.357, -0.7797, 3.746, -0.9608, 3.357, -0.8762, 2.972, 2.165, 3.133, 2.249, 3.513, 2.394, 3.937, 2.049, 3.513, 1.965, 3.133, -0.01975, 1.807, -0.1415, 1.451, 0.07924, 0.4476, 0.06004, 0.3076, 0.2126, 0.4476, 0.03015, 0.329, 0.5, 0.5, 0.883, 0.8214, 2.147, 2.747, 2.165, 3.133, 1.98, 2.747, 1.857, 2.361, 0.9803, 1.807, 0.8374, 1.807, 1.185, 0.3076, 1.31, 0.3076, 0.5, 0.5, 0.8117, 0.1091, 0.8117, 0.8909, 0.4981, 0.00452, 0.7113, 0.4024, 0.4717, 0.3352, 0.3742, 0.3347, 0.4981, 0.00452, 0.5014, 0.356, 0.04952, 0.7169, 0.5, 0.5, 0.8117, 0.8909, 0.5, 0.5, 0.04952, 0.7169, 0.8117, 0.1091, 0.5, 0.5, 0.25, 0.06699, 0.883, 0.8214, 0.25, 0.06699, 0.5, 0.5, 0.03015, 0.329])
_uv.active_render = True
_uv = me_birch_3.uv_layers.new(name='DetailUVLayer')
_uv.uv.foreach_set('vector', [2.598, 0.98, 2.56, 0.98, 2.368, 0.98, 2.417, 0.98, 2.685, 0.0, 2.66, 0.98, 2.46, 0.98, 2.46, 0.1568, 2.497, 0.0, 0.8099, 0.0, 0.8599, 0.1568, 0.6224, 0.0, 0.9974, 0.0, 1.06, 0.1568, 0.8099, 0.0, 1.185, 0.0, 1.26, 0.1568, 0.9974, 0.0, 1.372, 0.0, 1.46, 0.1568, 1.185, 0.0, 0.917, 0.98, 0.917, 0.9685, 0.4884, 0.98, 0.4349, 0.98, 1.56, 0.0, 1.66, 0.1568, 1.372, 0.0, 1.747, 0.0, 1.66, 0.1568, 1.56, 0.0, 1.935, 0.0, 1.86, 0.1568, 1.747, 0.0, 2.122, 0.0, 2.06, 0.1568, 1.935, 0.0, 2.31, 0.0, 2.26, 0.1568, 2.122, 0.0, 0.7027, 0.98, 0.7522, 0.98, 0.4884, 0.98, 0.4599, 0.98, 2.497, 0.0, 2.46, 0.1568, 2.31, 0.0, 0.5891, 0.98, 0.5891, 0.98, 0.7558, 0.98, 0.2891, 0.98, 0.2891, 0.98, 0.3391, 0.98, 0.2429, 0.98, 0.2891, 0.98, 0.2891, 0.98, -0.0109, 0.98, -0.0109, 0.98, 0.0891, 0.98, 2.203, 0.98, 2.203, 0.98, 1.774, 0.98, 1.774, 0.98, 1.089, 0.98, 1.089, 0.98, 0.7558, 0.98, 0.7558, 0.98, -0.2442, 0.98, -0.2442, 0.98, -0.5776, 0.98, -0.5776, 0.98, 0.0891, 0.98, 0.0891, 0.98, -0.2442, 0.98, -0.2442, 0.98, 1.774, 0.98, 1.774, 0.98, 1.346, 0.98, 1.346, 0.98, 1.346, 0.98, 1.346, 0.98, 0.917, 0.98, 0.917, 0.9685, 1.422, 0.98, 1.422, 0.98, 1.089, 0.98, 1.089, 0.98, 0.9829, 0.98, 1.06, 0.98, 0.7522, 0.98, 0.7027, 0.98, 0.251, 0.98, 0.25, 0.98, 0.125, 0.98, 0.1467, 0.98, -0.3109, 0.98, -0.3109, 0.98, -0.2442, 0.98, -0.6109, 0.98, -0.6109, 0.98, 0.4884, 0.98, 0.4884, 0.98, 0.05986, 0.98, 0.05986, 0.98, 1.789, 0.98, 1.789, 0.98, 1.489, 0.98, 1.489, 0.98, 1.589, 0.98, 0.4349, 0.98, 0.05986, 0.98, 0.05986, 0.98, 0.05986, 0.98, 0.05986, 0.98, 0.3599, 0.98, 0.3932, 0.98, 0.4349, 0.98, 0.4884, 0.98, 0.05986, 0.98, 0.05986, 0.98, 0.05986, 0.98, 0.8599, 0.98, 0.917, 0.98, 0.6599, 0.98, 1.906, 0.98, 1.81, 0.98, 1.675, 0.98, 1.774, 0.98, 1.06, 0.98, 1.131, 0.98, 0.8599, 0.98, 1.131, 0.98, 1.06, 0.98, 1.346, 0.98, 1.26, 0.98, 1.346, 0.98, 1.06, 0.98, 1.346, 0.98, 1.26, 0.98, 1.56, 0.98, 1.444, 0.98, 1.56, 0.98, 1.214, 0.98, 1.131, 0.98, 3.06, 0.98, 3.06, 0.98, 2.727, 0.98, 2.76, 0.98, 1.489, 0.98, 1.446, 0.98, 1.289, 0.98, 1.289, 0.1538, 1.339, 0.0, 1.489, 0.1538, 0.8099, 0.98, 0.8099, 0.98, 0.917, 0.98, 0.4349, 0.98, 0.3932, 0.98, 0.8099, 0.98, 0.5214, 0.98, 0.5599, 0.98, 0.6599, 0.98, 0.3099, 0.98, 0.2906, 0.98, 0.2741, 0.98, 1.86, 0.1568, 1.86, 0.98, 1.774, 0.98, 1.66, 0.98, 1.66, 0.1568, 1.747, 0.0, 0.6599, 0.98, 0.7027, 0.98, 0.4599, 0.98, 0.4349, 0.0, 0.6224, 0.0, 1.774, 0.98, 1.774, 0.98, 1.346, 0.98, 1.346, 0.98, 1.185, 0.98, 1.346, 0.98, 1.444, 0.98, 1.131, 0.98, 1.444, 0.98, 1.346, 0.98, 1.675, 0.98, 1.56, 0.98, 1.675, 0.98, 1.346, 0.98, -0.7109, 0.98, -0.6609, 0.98, -0.6109, 0.98, -0.9109, 0.98, -0.9109, 0.98, -0.9109, 0.0, -0.7234, 0.0, 2.631, 0.98, 2.598, 0.98, 2.417, 0.98, 2.46, 0.98, 2.66, 0.98, 0.6599, 0.98, 0.6599, 0.98, 0.7265, 0.98, 0.3599, 0.98, 0.3099, 0.98, 0.8891, 0.98, 0.8891, 0.98, 0.7558, 0.98, 0.5891, 0.98, 0.2741, 0.98, 0.2906, 0.98, 0.05986, 0.98, 0.05986, 0.98, 0.05986, 0.0, 0.2474, 0.0, 0.5599, 0.98, 0.5214, 0.98, 0.8099, 0.98, 0.8391, 0.98, 0.8891, 0.98, 0.5891, 0.98, 0.5891, 0.98, 0.7045, 0.98, 1.346, 0.98, 1.346, 0.98, 0.917, 0.9685, 0.917, 0.98, 1.675, 0.98, 1.56, 0.98, 1.444, 0.98, 0.3391, 0.98, 0.2891, 0.98, 0.0891, 0.98, 0.01218, 0.98, 1.185, 0.98, 1.185, 0.98, 0.8099, 0.98, 0.8099, 0.98, 0.7265, 0.98, 3.06, 0.98, 3.06, 0.98, 2.631, 0.98, 2.685, 0.98, 0.4599, 0.98, 0.4884, 0.98, 0.5214, 0.98, 0.2741, 0.98, 0.2474, 0.0, 0.4349, 0.0, 2.846, 0.98, 2.76, 0.98, 2.56, 0.98, 2.598, 0.98, 2.631, 0.98, 0.6599, 0.98, 0.5599, 0.98, 0.9599, 0.98, 0.8099, 0.98, 0.9599, 0.98, 0.5599, 0.98, 0.9599, 0.98, 1.06, 0.98, 1.26, 0.98, 1.06, 0.98, 0.9599, 0.98, 0.8099, 0.98, 0.7522, 0.98, 2.46, 0.98, 2.56, 0.98, 2.76, 0.98, 1.289, 0.98, 1.232, 0.98, 1.089, 0.98, 1.089, 0.1538, 1.152, 0.0, 1.289, 0.1538, -0.268, 0.98, -0.2186, 0.98, -0.4823, 0.98, -0.5109, 0.98, 1.26, 0.98, 1.26, 0.98, 0.9599, 0.98, 0.9599, 0.98, 2.685, 0.98, 2.685, 0.98, 2.31, 0.98, 2.31, 0.98, 2.393, 0.98, 1.26, 0.98, 1.06, 0.98, 1.06, 0.1568, 0.9974, 0.0, 1.26, 0.1568, 0.7265, 0.98, 0.6599, 0.98, 1.06, 0.98, 2.846, 0.98, 2.631, 0.98, 2.66, 0.98, 2.685, 0.0, 2.872, 0.0, 1.06, 0.98, 0.9599, 0.98, 1.393, 0.98, 1.26, 0.98, 1.393, 0.98, 0.9599, 0.98, 1.393, 0.98, 1.26, 0.98, 1.727, 0.98, 1.56, 0.98, 1.727, 0.98, 1.26, 0.98, 1.86, 0.98, 1.727, 0.98, 1.56, 0.98, 2.393, 0.98, 2.46, 0.98, 2.727, 0.98, 2.76, 0.98, 2.727, 0.98, 2.46, 0.98, 1.31, 0.98, 1.26, 0.98, 1.06, 0.98, 0.9829, 0.98, -0.6109, 0.98, -0.6109, 0.98, -0.5776, 0.98, -0.9109, 0.98, -0.9109, 0.98, 1.06, 0.98, 1.185, 0.98, 0.7265, 0.98, 1.56, 0.98, 1.56, 0.98, 1.185, 0.98, 1.185, 0.98, 1.06, 0.98, 1.393, 0.98, 1.56, 0.98, 1.06, 0.98, 1.727, 0.98, 1.56, 0.98, 1.393, 0.98, 1.81, 0.98, 1.86, 0.98, 1.56, 0.98, 1.56, 0.98, 1.56, 0.98, 1.675, 0.98, 2.727, 0.98, 2.685, 0.98, 2.393, 0.98, 1.089, 0.98, 1.189, 0.98, 0.8391, 0.98, 0.9353, 0.98, 0.5, 0.98, 0.5, 0.98, 0.375, 0.98, 0.3963, 0.98, 0.1467, 0.98, 0.125, 0.98, 0.0, 0.98, 0.0, 0.98, 3.06, 0.98, 3.06, 0.98, 2.685, 0.98, 2.685, 0.98, 1.232, 0.98, 1.166, 0.98, 1.018, 0.98, 1.089, 0.98, 0.917, 0.98, 0.9829, 0.98, 0.7027, 0.98, 0.6599, 0.98, 0.917, 0.98, 0.8099, 0.98, 1.346, 0.98, 1.185, 0.98, 1.346, 0.98, 0.8099, 0.98, 1.56, 0.98, 1.774, 0.98, 1.185, 0.98, 1.661, 0.98, 1.628, 0.98, 1.397, 0.98, 1.446, 0.98, 1.489, 0.98, 2.31, 0.98, 2.31, 0.98, 2.203, 0.98, 1.935, 0.98, 1.935, 0.98, 2.06, 0.98, 2.31, 0.98, 2.203, 0.98, 2.31, 0.98, 2.631, 0.98, 2.685, 0.98, 2.631, 0.98, 2.31, 0.98, 2.137, 0.98, 2.06, 0.98, 1.906, 0.98, 1.988, 0.98, 1.018, 0.98, 0.9353, 0.98, 0.8034, 0.98, 0.8891, 0.98, 3.06, 0.98, 3.06, 0.98, 2.631, 0.98, 2.631, 0.98, 2.089, 0.98, 2.089, 0.98, 1.756, 0.98, 1.789, 0.98, 1.789, 0.98, 1.858, 0.98, 2.089, 0.98, 0.7265, 0.98, 0.8099, 0.98, 0.3932, 0.98, 0.3599, 0.98, 1.56, 0.98, 1.56, 0.98, 1.185, 0.98, 1.185, 0.98, 2.06, 0.98, 2.16, 0.98, 1.81, 0.98, 1.906, 0.98, 3.06, 0.98, 2.685, 0.98, 2.685, 0.98, 2.727, 0.98, 3.06, 0.98, -0.2186, 0.98, -0.1609, 0.98, -0.4494, 0.98, -0.4823, 0.98, 2.76, 0.98, 2.76, 0.98, 2.46, 0.98, 2.46, 0.98, 2.203, 0.98, 2.137, 0.98, 1.988, 0.98, 2.06, 0.98, 1.489, 0.98, 1.489, 0.98, 1.422, 0.98, 1.189, 0.98, 1.189, 0.98, 1.789, 0.98, 1.589, 0.98, 1.628, 0.98, 1.858, 0.98, 1.66, 0.98, 1.56, 0.98, 1.46, 0.1568, 1.372, 0.0, 1.66, 0.1568, 1.446, 0.98, 1.397, 0.98, 1.232, 0.98, 1.289, 0.98, -0.05376, 0.98, 0.01218, 0.98, -0.268, 0.98, -0.3109, 0.98, 1.214, 0.98, 1.31, 0.98, 0.9829, 0.98, 0.917, 0.98, 0.3963, 0.98, 0.375, 0.98, 0.25, 0.98, 0.251, 0.98, -0.1609, 0.0, -0.1109, 0.1538, -0.3484, 0.0, 2.06, 0.1568, 2.06, 0.98, 1.988, 0.98, 1.86, 0.98, 1.86, 0.1568, 1.935, 0.0, 0.4016, 0.0, 0.4891, 0.1538, 0.2141, 0.0, 1.166, 0.98, 1.089, 0.98, 0.9353, 0.98, 1.018, 0.98, 0.5891, 0.0, 0.6891, 0.1538, 0.4016, 0.0, 0.7766, 0.0, 0.6891, 0.1538, 0.5891, 0.0, 0.9641, 0.0, 0.8891, 0.1538, 0.7766, 0.0, 1.152, 0.0, 1.089, 0.1538, 0.9641, 0.0, 1.339, 0.0, 1.289, 0.1538, 1.152, 0.0, 1.527, 0.0, 1.489, 0.1538, 1.339, 0.0, 1.589, 0.98, 1.489, 0.98, 1.339, 0.98, 1.397, 0.98, 1.56, 0.98, 1.56, 0.98, 1.26, 0.98, 1.31, 0.98, 1.214, 0.98, 1.339, 0.98, 1.489, 0.98, 1.089, 0.98, 1.166, 0.98, 3.06, 0.98, 3.06, 0.98, 2.76, 0.98, 2.76, 0.98, 2.56, 0.98, 2.46, 0.98, 2.31, 0.98, 2.368, 0.98, 0.917, 0.9685, 0.917, 0.98, 0.4884, 0.98, 0.4884, 0.98, -0.5776, 0.98, -0.5776, 0.98, -0.9109, 0.98, -0.9109, 0.98, 3.06, 0.98, 3.06, 0.98, 2.631, 0.98, 2.631, 0.98, 1.902, 0.0, 1.858, 0.98, 1.628, 0.98, 1.661, 0.98, 1.714, 0.0, 2.631, 0.98, 2.631, 0.98, 2.203, 0.98, 2.203, 0.98, 0.7522, 0.98, 0.8099, 0.98, 0.5214, 0.98, 0.4884, 0.98, 0.8599, 0.1568, 0.8599, 0.98, 0.6599, 0.98, 0.6224, 0.0, 2.203, 0.98, 2.203, 0.98, 1.774, 0.98, 1.774, 0.98, 1.935, 0.98, -0.1109, 0.1538, -0.1109, 0.98, -0.05376, 0.98, -0.3109, 0.98, -0.3484, 0.0, 2.393, 0.98, 2.31, 0.98, 2.06, 0.98, 2.16, 0.98, 2.46, 0.1568, 2.46, 0.98, 2.417, 0.98, 2.26, 0.98, 2.26, 0.1568, 2.31, 0.0, 1.185, 0.98, 1.185, 0.98, 0.8099, 0.98, 0.8099, 0.98, 2.685, 0.98, 2.685, 0.98, 2.31, 0.98, 2.31, 0.98, 0.4224, 0.98, 0.0891, 0.98, 0.0891, 0.98, 0.4224, 0.98, 0.7558, 0.98, 0.7558, 0.98, -0.2186, 0.98, -0.268, 0.98, 0.01218, 0.98, 0.01218, 0.98, -0.05376, 0.98, 0.2429, 0.98, 0.2429, 0.98, 0.1605, 0.98, 0.4737, 0.98, 0.4737, 0.98, 0.3748, 0.98, 0.7045, 0.98, 1.166, 0.98, 1.232, 0.98, 1.397, 0.98, 1.131, 0.98, 1.214, 0.98, 0.917, 0.98, 0.8599, 0.98, 2.46, 0.98, 2.46, 0.98, 2.393, 0.98, 2.16, 0.98, 2.16, 0.98, 2.06, 0.98, -0.4109, 0.98, -0.4494, 0.98, -0.1609, 0.98, 0.01218, 0.98, 0.0891, 0.98, -0.2186, 0.98, 2.31, 0.98, 2.46, 0.98, 2.06, 0.98, 2.137, 0.98, 0.2429, 0.98, 0.3391, 0.98, 0.01218, 0.98, 0.4737, 0.98, 0.5891, 0.98, 0.2429, 0.98, 0.7045, 0.98, 0.5891, 0.98, 0.4737, 0.98, 1.397, 0.98, 1.339, 0.98, 1.166, 0.98, 3.06, 0.98, 2.76, 0.98, 2.846, 0.98, 3.06, 0.98, 3.06, 0.98, 1.628, 0.98, 1.589, 0.98, 1.397, 0.98, -0.6109, 0.98, -0.6609, 0.98, -0.3109, 0.98, -0.4109, 0.98, -0.3109, 0.98, -0.6609, 0.98, -0.3109, 0.98, -0.4109, 0.98, -0.0109, 0.98, -0.1609, 0.98, -0.0109, 0.98, -0.4109, 0.98, 1.089, 0.98, 1.018, 0.98, 0.8891, 0.98, 0.8891, 0.1538, 0.9641, 0.0, 1.089, 0.1538, 2.16, 0.98, 2.16, 0.98, 2.06, 0.98, 1.86, 0.98, 1.81, 0.98, 0.8891, 0.98, 0.8391, 0.98, 1.189, 0.98, 1.189, 0.98, 1.089, 0.98, 1.489, 0.98, 1.06, 0.98, 0.8599, 0.98, 0.8599, 0.1568, 0.8099, 0.0, 1.06, 0.1568, 1.56, 0.98, 1.56, 0.98, 1.26, 0.98, 1.26, 0.98, -0.5776, 0.98, -0.6109, 0.98, -0.2442, 0.98, -0.2442, 0.98, -0.3109, 0.98, 0.0891, 0.98, 0.0891, 0.98, -0.0109, 0.98, 0.4224, 0.98, 0.2891, 0.98, 0.4224, 0.98, -0.0109, 0.98, 0.4224, 0.98, 0.2891, 0.98, 0.7558, 0.98, 0.7558, 0.98, 0.8891, 0.98, 1.089, 0.98, 1.089, 0.98, 1.189, 0.98, 1.422, 0.98, 1.422, 0.98, 1.489, 0.98, 1.756, 0.98, 1.789, 0.98, 1.756, 0.98, 1.489, 0.98, 2.631, 0.98, 2.631, 0.98, 2.203, 0.98, 2.203, 0.98, 1.756, 0.98, 1.756, 0.98, 1.422, 0.98, 1.422, 0.98, 2.089, 0.98, 2.089, 0.98, 1.756, 0.98, 1.756, 0.98, 2.417, 0.98, 2.368, 0.98, 2.203, 0.98, 2.26, 0.98, 0.09687, 0.98, 0.125, 0.98, 0.04508, 0.98, 0.1504, 0.98, 0.125, 0.98, 0.09687, 0.98, 0.2014, 0.98, 0.1875, 0.98, 0.1504, 0.98, -0.3484, 0.0, -0.3109, 0.98, -0.268, 0.98, -0.5109, 0.98, -0.5359, 0.0, 1.189, 0.98, 1.189, 0.98, 1.089, 0.98, 0.8891, 0.98, 0.8891, 0.98, 0.3433, 0.98, 0.375, 0.98, 0.2964, 0.98, 0.3927, 0.98, 0.375, 0.98, 0.3433, 0.98, 0.4459, 0.98, 0.4375, 0.98, 0.3927, 0.98, 0.1605, 0.98, 0.2429, 0.98, -0.05376, 0.98, -0.1109, 0.98, 0.6891, 0.98, 0.5891, 0.98, 0.4891, 0.1538, 0.4016, 0.0, 0.6891, 0.1538, 0.2906, 0.98, 0.3099, 0.98, 0.3599, 0.98, 0.05986, 0.98, 0.05986, 0.98, 0.05986, 0.98, 0.9353, 0.98, 0.8391, 0.98, 0.7045, 0.98, 0.8034, 0.98, 1.935, 0.98, 1.774, 0.98, 1.56, 0.98, 1.56, 0.98, 1.56, 0.98, 1.727, 0.98, 1.935, 0.98, 0.8034, 0.98, 0.7045, 0.98, 0.5891, 0.98, 0.6891, 0.98, 2.089, 0.0, 2.089, 0.98, 1.858, 0.98, 1.902, 0.0, 2.06, 0.98, 1.935, 0.98, 1.727, 0.98, 1.86, 0.98, 1.774, 0.98, 1.675, 0.98, 1.56, 0.98, 1.66, 0.98, 0.8891, 0.98, 0.8034, 0.98, 0.6891, 0.98, 0.6891, 0.1538, 0.7766, 0.0, 0.8891, 0.1538, -0.5109, 0.98, -0.4823, 0.98, -0.7109, 0.98, -0.7234, 0.0, -0.5359, 0.0, 1.714, 0.0, 1.661, 0.98, 1.489, 0.98, 1.489, 0.1538, 1.527, 0.0, 2.368, 0.98, 2.31, 0.98, 2.137, 0.98, 2.203, 0.98, 1.988, 0.98, 1.906, 0.98, 1.774, 0.98, 1.86, 0.98, -0.4494, 0.98, -0.4109, 0.98, -0.6609, 0.98, -0.7109, 0.98, -0.4823, 0.98, 2.26, 0.1568, 2.26, 0.98, 2.203, 0.98, 2.06, 0.98, 2.06, 0.1568, 2.122, 0.0, 0.0, 0.0, 0.0, 0.0, 0.0, 0.0, 0.0, 0.0, 0.0, 0.0, 0.0, 0.0, 0.0, 0.0, 0.0, 0.0, 0.0, 0.0, 0.0, 0.0, 0.0, 0.0, 0.0, 0.0, 0.0, 0.0, 0.0, 0.0, 0.0, 0.0, 0.9599, 0.98, 0.9599, 0.98, 1.06, 0.98, 0.6599, 0.98, 0.6599, 0.98, -0.0109, 0.98, -0.0109, 0.98, 0.0891, 0.98, -0.3109, 0.98, -0.3109, 0.98, 1.56, 0.98, 1.26, 0.98, 1.26, 0.1568, 1.185, 0.0, 1.46, 0.1568, 0.03015, 0.329, 0.5, 0.5, 0.883, 0.8214, 0.0891, 0.98, -0.0109, 0.98, -0.1609, 0.98, -0.2186, 0.98, 3.06, 0.98, 2.846, 0.98, 2.872, 0.0, 3.06, 0.0, 0.5, 0.5, 0.8117, 0.1091, 0.8117, 0.8909, 0.0, 0.0, 0.0, 0.0, 0.0, 0.0, 0.0, 0.0, 0.0, 0.0, 0.0, 0.0, 0.04952, 0.7169, 0.5, 0.5, 0.8117, 0.8909, 0.5, 0.5, 0.04952, 0.7169, 0.8117, 0.1091, 0.5, 0.5, 0.25, 0.06699, 0.883, 0.8214, 0.25, 0.06699, 0.5, 0.5, 0.03015, 0.329])
_uv = me_birch_3.uv_layers.new(name='ExtraInfo')
_uv.uv.foreach_set('vector', [1.0, 0.0, 1.0, 0.0, 1.0, 0.0, 1.0, 0.0, 1.0, 0.0, 1.0, 0.0, 1.0, 0.0, 1.0, 0.0, 1.0, 0.0, 1.0, 0.0, 1.0, 0.0, 1.0, 0.0, 1.0, 0.0, 1.0, 0.0, 1.0, 0.0, 1.0, 0.0, 1.0, 0.0, 1.0, 0.0, 1.0, 0.0, 1.0, 0.0, 1.0, 0.0, 1.0, 0.0, 1.0, 0.0, 1.0, 0.0, 1.0, 0.0, 1.0, 0.0, 1.0, 0.0, 1.0, 0.0, 1.0, 0.0, 1.0, 0.0, 1.0, 0.0, 1.0, 0.0, 1.0, 0.0, 1.0, 0.0, 1.0, 0.0, 1.0, 0.0, 1.0, 0.0, 1.0, 0.0, 1.0, 0.0, 1.0, 0.0, 1.0, 0.0, 1.0, 0.0, 1.0, 0.0, 1.0, 0.0, 1.0, 0.0, 1.0, 0.0, 1.0, 0.0, 1.0, 0.0, 1.0, 0.0, 1.0, 0.0, 1.0, 0.0, 1.0, 0.0, 1.0, 0.0, 1.0, 0.0, 1.0, 0.0, 1.0, 0.0, 1.0, 0.0, 1.0, 0.0, 1.0, 0.0, 1.0, 0.0, 1.0, 0.0, 1.0, 0.0, 1.0, 0.0, 1.0, 0.0, 1.0, 0.0, 1.0, 0.0, 1.0, 0.0, 1.0, 0.0, 1.0, 0.0, 1.0, 0.0, 1.0, 0.0, 1.0, 0.0, 1.0, 0.0, 1.0, 0.0, 1.0, 0.0, 1.0, 0.0, 1.0, 0.0, 1.0, 0.0, 1.0, 0.0, 1.0, 0.0, 1.0, 0.0, 1.0, 0.0, 1.0, 0.0, 1.0, 0.0, 1.0, 0.0, 1.0, 0.0, 1.0, 0.0, 1.0, 0.0, 1.0, 0.0, 1.0, 0.0, 1.0, 0.0, 1.0, 0.0, 1.0, 0.0, 1.0, 0.0, 1.0, 0.0, 1.0, 0.0, 1.0, 0.0, 1.0, 0.0, 1.0, 0.0, 1.0, 0.0, 1.0, 0.0, 1.0, 0.0, 1.0, 0.0, 1.0, 0.0, 1.0, 0.0, 1.0, 0.0, 1.0, 0.0, 1.0, 0.0, 1.0, 0.0, 1.0, 0.0, 1.0, 0.0, 1.0, 0.0, 1.0, 0.0, 1.0, 0.0, 1.0, 0.0, 1.0, 0.0, 1.0, 0.0, 1.0, 0.0, 1.0, 0.0, 1.0, 0.0, 1.0, 0.0, 1.0, 0.0, 1.0, 0.0, 1.0, 0.0, 1.0, 0.0, 1.0, 0.0, 1.0, 0.0, 1.0, 0.0, 1.0, 0.0, 1.0, 0.0, 1.0, 0.0, 1.0, 0.0, 1.0, 0.0, 1.0, 0.0, 1.0, 0.0, 1.0, 0.0, 1.0, 0.0, 1.0, 0.0, 1.0, 0.0, 1.0, 0.0, 1.0, 0.0, 1.0, 0.0, 1.0, 0.0, 1.0, 0.0, 1.0, 0.0, 1.0, 0.0, 1.0, 0.0, 1.0, 0.0, 1.0, 0.0, 1.0, 0.0, 1.0, 0.0, 1.0, 0.0, 1.0, 0.0, 1.0, 0.0, 1.0, 0.0, 1.0, 0.0, 1.0, 0.0, 1.0, 0.0, 1.0, 0.0, 1.0, 0.0, 1.0, 0.0, 1.0, 0.0, 1.0, 0.0, 1.0, 0.0, 1.0, 0.0, 1.0, 0.0, 1.0, 0.0, 1.0, 0.0, 1.0, 0.0, 1.0, 0.0, 1.0, 0.0, 1.0, 0.0, 1.0, 0.0, 1.0, 0.0, 1.0, 0.0, 1.0, 0.0, 1.0, 0.0, 1.0, 0.0, 1.0, 0.0, 1.0, 0.0, 1.0, 0.0, 1.0, 0.0, 1.0, 0.0, 1.0, 0.0, 1.0, 0.0, 1.0, 0.0, 1.0, 0.0, 1.0, 0.0, 1.0, 0.0, 1.0, 0.0, 1.0, 0.0, 1.0, 0.0, 1.0, 0.0, 1.0, 0.0, 1.0, 0.0, 1.0, 0.0, 1.0, 0.0, 1.0, 0.0, 1.0, 0.0, 1.0, 0.0, 1.0, 0.0, 1.0, 0.0, 1.0, 0.0, 1.0, 0.0, 1.0, 0.0, 1.0, 0.0, 1.0, 0.0, 1.0, 0.0, 1.0, 0.0, 1.0, 0.0, 1.0, 0.0, 1.0, 0.0, 1.0, 0.0, 1.0, 0.0, 1.0, 0.0, 1.0, 0.0, 1.0, 0.0, 1.0, 0.0, 1.0, 0.0, 1.0, 0.0, 1.0, 0.0, 1.0, 0.0, 1.0, 0.0, 1.0, 0.0, 1.0, 0.0, 1.0, 0.0, 1.0, 0.0, 1.0, 0.0, 1.0, 0.0, 1.0, 0.0, 1.0, 0.0, 1.0, 0.0, 1.0, 0.0, 1.0, 0.0, 1.0, 0.0, 1.0, 0.0, 1.0, 0.0, 1.0, 0.0, 1.0, 0.0, 1.0, 0.0, 1.0, 0.0, 1.0, 0.0, 1.0, 0.0, 1.0, 0.0, 1.0, 0.0, 1.0, 0.0, 1.0, 0.0, 1.0, 0.0, 1.0, 0.0, 1.0, 0.0, 1.0, 0.0, 1.0, 0.0, 1.0, 0.0, 1.0, 0.0, 1.0, 0.0, 1.0, 0.0, 1.0, 0.0, 1.0, 0.0, 1.0, 0.0, 1.0, 0.0, 1.0, 0.0, 1.0, 0.0, 1.0, 0.0, 1.0, 0.0, 1.0, 0.0, 1.0, 0.0, 1.0, 0.0, 1.0, 0.0, 1.0, 0.0, 1.0, 0.0, 1.0, 0.0, 1.0, 0.0, 1.0, 0.0, 1.0, 0.0, 1.0, 0.0, 1.0, 0.0, 1.0, 0.0, 1.0, 0.0, 1.0, 0.0, 1.0, 0.0, 1.0, 0.0, 1.0, 0.0, 1.0, 0.0, 1.0, 0.0, 1.0, 0.0, 1.0, 0.0, 1.0, 0.0, 1.0, 0.0, 1.0, 0.0, 1.0, 0.0, 1.0, 0.0, 1.0, 0.0, 1.0, 0.0, 1.0, 0.0, 1.0, 0.0, 1.0, 0.0, 1.0, 0.0, 1.0, 0.0, 1.0, 0.0, 1.0, 0.0, 1.0, 0.0, 1.0, 0.0, 1.0, 0.0, 1.0, 0.0, 1.0, 0.0, 1.0, 0.0, 1.0, 0.0, 1.0, 0.0, 1.0, 0.0, 1.0, 0.0, 1.0, 0.0, 1.0, 0.0, 1.0, 0.0, 1.0, 0.0, 1.0, 0.0, 1.0, 0.0, 1.0, 0.0, 1.0, 0.0, 1.0, 0.0, 1.0, 0.0, 1.0, 0.0, 1.0, 0.0, 1.0, 0.0, 1.0, 0.0, 1.0, 0.0, 1.0, 0.0, 1.0, 0.0, 1.0, 0.0, 1.0, 0.0, 1.0, 0.0, 1.0, 0.0, 1.0, 0.0, 1.0, 0.0, 1.0, 0.0, 1.0, 0.0, 1.0, 0.0, 1.0, 0.0, 1.0, 0.0, 1.0, 0.0, 1.0, 0.0, 1.0, 0.0, 1.0, 0.0, 1.0, 0.0, 1.0, 0.0, 1.0, 0.0, 1.0, 0.0, 1.0, 0.0, 1.0, 0.0, 1.0, 0.0, 1.0, 0.0, 1.0, 0.0, 1.0, 0.0, 1.0, 0.0, 1.0, 0.0, 1.0, 0.0, 1.0, 0.0, 1.0, 0.0, 1.0, 0.0, 1.0, 0.0, 1.0, 0.0, 1.0, 0.0, 1.0, 0.0, 1.0, 0.0, 1.0, 0.0, 1.0, 0.0, 1.0, 0.0, 1.0, 0.0, 1.0, 0.0, 1.0, 0.0, 1.0, 0.0, 1.0, 0.0, 1.0, 0.0, 1.0, 0.0, 1.0, 0.0, 1.0, 0.0, 1.0, 0.0, 1.0, 0.0, 1.0, 0.0, 1.0, 0.0, 1.0, 0.0, 1.0, 0.0, 1.0, 0.0, 1.0, 0.0, 1.0, 0.0, 1.0, 0.0, 1.0, 0.0, 1.0, 0.0, 1.0, 0.0, 1.0, 0.0, 1.0, 0.0, 1.0, 0.0, 1.0, 0.0, 1.0, 0.0, 1.0, 0.0, 1.0, 0.0, 1.0, 0.0, 1.0, 0.0, 1.0, 0.0, 1.0, 0.0, 1.0, 0.0, 1.0, 0.0, 1.0, 0.0, 1.0, 0.0, 1.0, 0.0, 1.0, 0.0, 1.0, 0.0, 1.0, 0.0, 1.0, 0.0, 1.0, 0.0, 1.0, 0.0, 1.0, 0.0, 1.0, 0.0, 1.0, 0.0, 1.0, 0.0, 1.0, 0.0, 1.0, 0.0, 1.0, 0.0, 1.0, 0.0, 1.0, 0.0, 1.0, 0.0, 1.0, 0.0, 1.0, 0.0, 1.0, 0.0, 1.0, 0.0, 1.0, 0.0, 1.0, 0.0, 1.0, 0.0, 1.0, 0.0, 1.0, 0.0, 1.0, 0.0, 1.0, 0.0, 1.0, 0.0, 1.0, 0.0, 1.0, 0.0, 1.0, 0.0, 1.0, 0.0, 1.0, 0.0, 1.0, 0.0, 1.0, 0.0, 1.0, 0.0, 1.0, 0.0, 1.0, 0.0, 1.0, 0.0, 1.0, 0.0, 1.0, 0.0, 1.0, 0.0, 1.0, 0.0, 1.0, 0.0, 1.0, 0.0, 1.0, 0.0, 1.0, 0.0, 1.0, 0.0, 1.0, 0.0, 1.0, 0.0, 1.0, 0.0, 1.0, 0.0, 1.0, 0.0, 1.0, 0.0, 1.0, 0.0, 1.0, 0.0, 1.0, 0.0, 1.0, 0.0, 1.0, 0.0, 1.0, 0.0, 1.0, 0.0, 1.0, 0.0, 1.0, 0.0, 1.0, 0.0, 1.0, 0.0, 1.0, 0.0, 1.0, 0.0, 1.0, 0.0, 1.0, 0.0, 1.0, 0.0, 1.0, 0.0, 1.0, 0.0, 1.0, 0.0, 1.0, 0.0, 1.0, 0.0, 1.0, 0.0, 1.0, 0.0, 1.0, 0.0, 1.0, 0.0, 1.0, 0.0, 1.0, 0.0, 1.0, 0.0, 1.0, 0.0, 1.0, 0.0, 1.0, 0.0, 1.0, 0.0, 1.0, 0.0, 1.0, 0.0, 1.0, 0.0, 1.0, 0.0, 1.0, 0.0, 1.0, 0.0, 1.0, 0.0, 1.0, 0.0, 1.0, 0.0, 1.0, 0.0, 1.0, 0.0, 1.0, 0.0, 1.0, 0.0, 1.0, 0.0, 1.0, 0.0, 1.0, 0.0, 1.0, 0.0, 1.0, 0.0, 1.0, 0.0, 1.0, 0.0, 1.0, 0.0, 1.0, 0.0, 1.0, 0.0, 1.0, 0.0, 1.0, 0.0, 1.0, 0.0, 1.0, 0.0, 1.0, 0.0, 1.0, 0.0, 1.0, 0.0, 1.0, 0.0, 1.0, 0.0, 1.0, 0.0, 1.0, 0.0, 1.0, 0.0, 1.0, 0.0, 1.0, 0.0, 1.0, 0.0, 1.0, 0.0, 1.0, 0.0, 1.0, 0.0, 1.0, 0.0, 1.0, 0.0, 1.0, 0.0, 1.0, 0.0, 1.0, 0.0, 1.0, 0.0, 1.0, 0.0, 1.0, 0.0, 1.0, 0.0, 1.0, 0.0, 1.0, 0.0, 1.0, 0.0, 1.0, 0.0, 1.0, 0.0, 1.0, 0.0, 1.0, 0.0, 1.0, 0.0, 1.0, 0.0, 1.0, 0.0, 1.0, 0.0, 1.0, 0.0, 1.0, 0.0, 1.0, 0.0, 1.0, 0.0, 1.0, 0.0, 1.0, 0.0, 1.0, 0.0, 1.0, 0.0, 1.0, 0.0, 1.0, 0.0, 1.0, 0.0, 1.0, 0.0, 1.0, 0.0, 1.0, 0.0, 1.0, 0.0, 1.0, 0.0, 1.0, 0.0, 1.0, 0.0, 1.0, 0.0, 1.0, 0.0, 1.0, 0.0, 1.0, 0.0, 1.0, 0.0, 1.0, 0.0, 1.0, 0.0, 1.0, 0.0, 1.0, 0.0, 1.0, 0.0, 1.0, 0.0, 1.0, 0.0, 1.0, 0.0, 1.0, 0.0, 1.0, 0.0, 1.0, 0.0, 1.0, 0.0, 1.0, 0.0, 1.0, 0.0, 1.0, 0.0, 1.0, 0.0, 1.0, 0.0, 1.0, 0.0, 1.0, 0.0, 1.0, 0.0, 1.0, 0.0, 1.0, 0.0, 1.0, 0.0, 1.0, 0.0, 1.0, 0.0, 1.0, 0.0, 1.0, 0.0, 1.0, 0.0, 1.0, 0.0, 1.0, 0.0, 1.0, 0.0, 1.0, 0.0, 1.0, 0.0, 1.0, 0.0, 1.0, 0.0, 1.0, 0.0, 1.0, 0.0, 1.0, 0.0, 1.0, 0.0, 1.0, 0.0, 1.0, 0.0, 1.0, 0.0, 1.0, 0.0, 1.0, 0.0, 1.0, 0.0, 1.0, 0.0, 1.0, 0.0, 1.0, 0.0, 1.0, 0.0, 1.0, 0.0, 1.0, 0.0, 1.0, 0.0, 1.0, 0.0, 1.0, 0.0, 1.0, 0.0, 1.0, 0.0, 1.0, 0.0, 1.0, 0.0, 1.0, 0.0, 1.0, 0.0, 1.0, 0.0, 1.0, 0.0, 1.0, 0.0, 1.0, 0.0, 1.0, 0.0, 1.0, 0.0, 1.0, 0.0, 1.0, 0.0, 1.0, 0.0, 1.0, 0.0, 1.0, 0.0, 1.0, 0.0, 1.0, 0.0, 1.0, 0.0, 1.0, 0.0, 1.0, 0.0, 1.0, 0.0, 1.0, 0.0, 1.0, 0.0, 1.0, 0.0, 1.0, 0.0, 1.0, 0.0, 1.0, 0.0, 1.0, 0.0, 1.0, 0.0, 1.0, 0.0, 1.0, 0.0, 1.0, 0.0, 1.0, 0.0, 1.0, 0.0, 1.0, 0.0, 1.0, 0.0, 1.0, 0.0, 1.0, 0.0, 1.0, 0.0, 1.0, 0.0, 1.0, 0.0, 1.0, 0.0, 1.0, 0.0, 1.0, 0.0, 1.0, 0.0, 1.0, 0.0, 1.0, 0.0, 1.0, 0.0, 1.0, 0.0, 1.0, 0.0, 1.0, 0.0, 1.0, 0.0, 1.0, 0.0, 1.0, 0.0, 1.0, 0.0, 1.0, 0.0, 1.0, 0.0, 1.0, 0.0, 1.0, 0.0, 1.0, 0.0, 1.0, 0.0, 1.0, 0.0, 1.0, 0.0, 1.0, 0.0, 1.0, 0.0, 1.0, 0.0, 1.0, 0.0, 1.0, 0.0, 1.0, 0.0, 1.0, 0.0, 1.0, 0.0, 1.0, 0.0, 1.0, 0.0, 1.0, 0.0, 1.0, 0.0, 1.0, 0.0, 1.0, 0.0, 1.0, 0.0, 1.0, 0.0, 1.0, 0.0, 1.0, 0.0, 1.0, 0.0, 1.0, 0.0, 1.0, 0.0, 1.0, 0.0, 1.0, 0.0, 1.0, 0.0, 1.0, 0.0, 1.0, 0.0, 1.0, 0.0, 1.0, 0.0, 1.0, 0.0, 1.0, 0.0, 1.0, 0.0, 1.0, 0.0, 1.0, 0.0, 1.0, 0.0, 1.0, 0.0, 1.0, 0.0, 1.0, 0.0, 1.0, 0.0, 1.0, 0.0, 1.0, 0.0, 1.0, 0.0, 1.0, 0.0, 1.0, 0.0, 1.0, 0.0, 1.0, 0.0, 1.0, 0.0, 1.0, 0.0, 1.0, 0.0, 1.0, 0.0, 1.0, 0.0, 1.0, 0.0, 1.0, 0.0, 1.0, 0.0, 1.0, 0.0, 1.0, 0.0, 1.0, 0.0, 1.0, 0.0, 1.0, 0.0, 1.0, 0.0, 1.0, 0.0, 1.0, 0.0, 1.0, 0.0, 1.0, 0.0, 1.0, 0.0, 1.0, 0.0, 1.0, 0.0, 1.0, 0.0, 1.0, 0.0, 1.0, 0.0, 1.0, 0.0, 1.0, 0.0, 1.0, 0.0, 1.0, 0.0, 1.0, 0.0, 1.0, 0.0, 1.0, 0.0, 1.0, 0.0, 1.0, 0.0, 1.0, 0.0, 1.0, 0.0, 1.0, 0.0, 1.0, 0.0, 1.0, 0.0, 1.0, 0.0, 1.0, 0.0, 1.0, 0.0, 1.0, 0.0, 1.0, 0.0, 1.0, 0.0, 1.0, 0.0, 1.0, 0.0, 1.0, 0.0, 1.0, 0.0, 1.0, 0.0, 1.0, 0.0, 1.0, 0.0, 1.0, 0.0, 1.0, 0.0, 1.0, 0.0, 1.0, 0.0, 1.0, 0.0, 1.0, 0.0, 1.0, 0.0, 1.0, 0.0, 1.0, 0.0, 1.0, 0.0, 1.0, 0.0, 1.0, 0.0, 1.0, 0.0, 1.0, 0.0, 1.0, 0.0, 1.0, 0.0, 1.0, 0.0, 1.0, 0.0, 1.0, 0.0, 1.0, 0.0, 1.0, 0.0, 1.0, 0.0, 1.0, 0.0, 1.0, 0.0, 1.0, 0.0, 1.0, 0.0, 1.0, 0.0, 1.0, 0.0, 1.0, 0.0, 1.0, 0.0, 1.0, 0.0, 1.0, 0.0, 1.0, 0.0, 1.0, 0.0, 1.0, 0.0, 1.0, 0.0, 1.0, 0.0, 1.0, 0.0, 1.0, 0.0, 1.0, 0.0, 1.0, 0.0, 1.0, 0.0, 1.0, 0.0, 1.0, 0.0, 1.0, 0.0, 1.0, 0.0, 1.0, 0.0, 1.0, 0.0, 1.0, 0.0, 1.0, 0.0, 1.0, 0.0, 1.0, 0.0, 1.0, 0.0, 1.0, 0.0, 1.0, 0.0, 1.0, 0.0, 1.0, 0.0, 1.0, 0.0, 1.0, 0.0, 1.0, 0.0, 1.0, 0.0, 1.0, 1.0, 1.0, 0.0, 1.0, 1.0, 1.0, 1.0, 1.0, 1.0, 1.0, 0.0, 1.0, 1.0, 1.0, 0.0, 1.0, 1.0, 1.0, 1.0, 1.0, 1.0, 1.0, 0.0, 1.0, 0.0, 1.0, 0.0, 1.0, 0.0, 1.0, 0.0, 1.0, 0.0, 1.0, 0.0, 1.0, 0.0, 1.0, 0.0, 1.0, 0.0, 1.0, 0.0, 1.0, 0.0, 1.0, 0.0, 1.0, 0.0, 1.0, 0.0, 1.0, 0.0, 1.0, 0.0, 1.0, 0.0, 1.0, 0.0, 1.0, 0.0, 1.0, 0.0, 1.0, 0.0, 1.0, 0.0, 1.0, 0.0, 1.0, 0.0, 1.0, 0.0, 1.0, 0.0, 1.0, 0.0, 1.0, 0.0, 1.0, 0.0, 1.0, 0.0, 1.0, 0.0, 1.0, 0.0, 1.0, 1.0, 1.0, 0.0, 1.0, 0.0, 1.0, 0.0, 1.0, 0.0, 1.0, 0.0, 1.0, 0.0, 1.0, 0.0, 1.0, 0.0, 1.0, 0.0, 1.0, 0.0, 1.0, 0.0, 1.0, 0.0, 1.0, 0.0])
me_birch_3.materials.append(mat_bark)
me_birch_3.materials.append(mat_leaves_2)
me_birch_3.materials.append(mat_leaves_1)
me_birch_3.materials.append(mat_branches)
me_birch_3.materials.append(mat_spil)
me_birch_3.use_remesh_preserve_volume = False
me_birch_3.use_remesh_preserve_attributes = False
me_birch_3.use_mirror_vertex_groups = False
me_birch_3.update()
me_birch_3.normals_split_custom_set([tuple(v) for v in zip(*[iter([-0.6905, -0.06119, 0.7207, -0.7206, -0.06674, 0.6902, -0.9226, -0.07242, 0.379, -0.8747, -0.06652, 0.48, -0.6359, 0.08852, 0.7667, -0.6455, 0.05713, 0.7616, -0.8424, 0.01502, 0.5387, -0.8371, 0.04607, 0.5451, -0.8107, 0.06466, 0.5819, 0.9664, 0.01, -0.257, 0.9416, 0.005274, -0.3368, 0.9926, 0.07858, 0.0926, 0.7963, -0.05169, -0.6027, 0.7136, -0.06446, -0.6976, 0.9664, 0.01, -0.257, 0.491, -0.1039, -0.865, 0.2962, -0.1253, -0.9469, 0.7963, -0.05169, -0.6027, 0.1481, -0.1347, -0.9797, -0.05748, -0.1449, -0.9878, 0.491, -0.1039, -0.865, 0.7729, 0.3127, -0.5521, 0.79, 0.293, -0.5385, 0.9616, 0.2119, 0.1744, 0.7904, 0.0008237, 0.6126, -0.2525, -0.1492, -0.956, -0.397, -0.1598, -0.9038, 0.1481, -0.1347, -0.9797, -0.6031, -0.1424, -0.7849, -0.397, -0.1598, -0.9038, -0.2525, -0.1492, -0.956, -0.862, -0.1101, -0.4948, -0.7759, -0.1351, -0.6162, -0.6031, -0.1424, -0.7849, -0.9898, -0.05891, -0.1297, -0.9643, -0.09085, -0.2486, -0.862, -0.1101, -0.4948, -0.967, 0.003105, 0.2548, -0.9865, -0.02931, 0.1613, -0.9898, -0.05891, -0.1297, 0.9881, 0.144, -0.05423, 0.9815, 0.1049, -0.1599, 0.8893, 0.1566, 0.4296, 0.8655, 0.1419, 0.4804, -0.8107, 0.06466, 0.5819, -0.8371, 0.04607, 0.5451, -0.967, 0.003105, 0.2548, -0.9941, -0.06645, 0.08572, -0.9907, -0.1015, 0.09009, -0.8105, -0.07077, 0.5815, -0.8826, 0.02407, -0.4695, -0.8724, 0.01254, -0.4887, -0.9033, -0.03736, -0.4273, -0.7888, -0.07841, -0.6096, -0.8724, 0.01254, -0.4887, -0.8826, 0.02407, -0.4695, -0.4043, 0.1661, -0.8994, -0.365, 0.1248, -0.9226, -0.5597, -0.0002559, -0.8287, -0.9852, -0.1122, -0.1296, -0.8725, 0.3611, -0.3291, -0.7742, 0.3623, -0.519, -0.6204, 0.09542, -0.7784, -0.5777, 0.1114, 0.8086, 0.2454, 0.8132, 0.5278, -0.3602, 0.9297, -0.07654, -0.8105, -0.07077, 0.5815, 0.4125, 0.6022, -0.6835, 0.2187, 0.9604, 0.1724, 0.4371, 0.899, 0.02712, 0.761, 0.4177, -0.4965, -0.4202, 0.474, -0.7738, -0.5423, 0.7834, 0.3036, 0.2187, 0.9604, 0.1724, 0.4125, 0.6022, -0.6835, -0.6204, 0.09542, -0.7784, -0.7742, 0.3623, -0.519, 0.06523, 0.8525, -0.5187, 0.06619, 0.3064, -0.9496, 0.06619, 0.3064, -0.9496, 0.06523, 0.8525, -0.5187, 0.6935, 0.6222, -0.3633, 0.79, 0.293, -0.5385, 0.1663, -0.1421, 0.9758, 0.2583, 0.6851, 0.6811, 0.2454, 0.8132, 0.5278, -0.5777, 0.1114, 0.8086, 0.7948, 0.09695, -0.599, 0.7009, 0.08653, -0.708, 0.9815, 0.1049, -0.1599, 0.9881, 0.144, -0.05423, -0.9059, -0.005934, -0.4235, -0.4871, -0.7856, 0.3815, 0.2311, -0.5837, -0.7784, -0.6418, 0.1846, -0.7443, 0.2315, 0.1665, -0.9585, 0.2189, 0.262, -0.9399, 0.4125, 0.6022, -0.6835, 0.7217, 0.2445, -0.6476, 0.7392, 0.1816, -0.6485, 0.9616, 0.2119, 0.1744, 0.541, 0.8053, -0.2424, -0.0399, 0.7395, 0.672, 0.3217, 0.01605, 0.9467, 0.8348, 0.02969, 0.5497, 0.8379, -0.002439, 0.5458, 0.3805, -0.1328, 0.9152, 0.3767, -0.08488, 0.9224, 0.5429, 0.01805, 0.8396, 0.7904, 0.0008237, 0.6126, 0.315, -0.2497, 0.9157, 0.3296, -0.2977, 0.8959, 0.338, -0.25, 0.9074, 0.2795, -0.1357, 0.9505, 0.7595, 0.05516, 0.6482, 0.8402, 0.01373, 0.5421, 0.7904, 0.0008237, 0.6126, 0.9616, 0.2119, 0.1744, 0.3217, 0.01605, 0.9467, 0.2992, -0.1298, 0.9453, 0.315, -0.2497, 0.9157, 0.9332, 0.04908, -0.3561, 0.8729, 0.08711, -0.4801, 0.9934, 0.09512, 0.06436, -0.8368, -0.07917, -0.5417, -0.7472, -0.0338, -0.6637, -0.4841, -0.05114, -0.8735, -0.6467, -0.1359, -0.7505, 0.7071, -0.02114, -0.7068, 0.5836, 0.02276, -0.8117, 0.9332, 0.04908, -0.3561, 0.5836, 0.02276, -0.8117, 0.7071, -0.02114, -0.7068, 0.1811, -0.04062, -0.9826, 0.2895, -0.1027, -0.9516, 0.1811, -0.04062, -0.9826, 0.7071, -0.02114, -0.7068, 0.1811, -0.04062, -0.9826, 0.2895, -0.1027, -0.9516, -0.2563, -0.09522, -0.9619, -0.03928, -0.006906, -0.9992, -0.2949, 0.008607, -0.9555, 0.4275, 0.04055, -0.9031, 0.5836, 0.02276, -0.8117, 0.2795, -0.1357, 0.9505, 0.338, -0.25, 0.9074, -0.3238, -0.3851, 0.8642, -0.3267, -0.248, 0.912, 0.4287, 0.1006, 0.8978, 0.2636, 0.1296, 0.9559, -0.03217, 0.0276, 0.9991, -0.02242, 0.02193, 0.9995, 0.07656, 0.01041, 0.997, 0.4268, 0.09803, 0.899, 0.9326, 0.3595, -0.03252, 0.9437, 0.3293, -0.03039, 0.7729, 0.3127, -0.5521, 0.7904, 0.0008237, 0.6126, 0.8402, 0.01373, 0.5421, 0.9521, 0.302, -0.04821, 0.944, 0.1114, 0.3106, 0.9593, 0.1119, 0.2594, 0.9863, 0.1516, 0.06547, 0.6821, 0.07353, 0.7275, 0.6718, 0.09884, 0.7341, 0.6061, 0.1636, 0.7784, -0.7759, -0.1351, -0.6162, -0.7697, -0.1432, -0.6222, -0.6467, -0.1359, -0.7505, -0.3835, -0.1578, -0.91, -0.397, -0.1598, -0.9038, -0.6031, -0.1424, -0.7849, 0.9934, 0.09512, 0.06436, 0.9881, 0.144, -0.05423, 0.8655, 0.1419, 0.4804, 0.8647, 0.135, 0.4837, 0.9926, 0.07858, 0.0926, -0.6355, 0.05672, -0.77, -0.6204, 0.09542, -0.7784, 0.06619, 0.3064, -0.9496, 0.2065, 0.2736, -0.9394, 0.4284, 0.5049, -0.7494, 0.1811, -0.04062, -0.9826, -0.03928, -0.006906, -0.9992, 0.5836, 0.02276, -0.8117, -0.03928, -0.006906, -0.9992, 0.1811, -0.04062, -0.9826, -0.4841, -0.05114, -0.8735, -0.2563, -0.09522, -0.9619, -0.4841, -0.05114, -0.8735, 0.1811, -0.04062, -0.9826, 0.8527, 0.1251, -0.5073, 0.8126, 0.1104, -0.5723, 0.7392, 0.1816, -0.6485, 0.9906, 0.121, -0.06382, 0.9889, 0.1298, -0.0723, 0.9825, 0.1542, -0.1048, 0.8548, 0.1274, -0.5031, -0.6526, -0.004276, 0.7577, -0.6905, -0.06119, 0.7207, -0.8747, -0.06652, 0.48, -0.8424, 0.01502, 0.5387, -0.6455, 0.05713, 0.7616, 0.9863, 0.1516, 0.06547, 0.9735, 0.2178, 0.06917, 0.9646, 0.2495, -0.08551, 0.7595, 0.05516, 0.6482, 0.6821, 0.07353, 0.7275, -0.7766, -0.1497, 0.612, -0.7679, -0.2227, 0.6005, -0.8105, -0.07077, 0.5815, -0.9907, -0.1015, 0.09009, 0.6061, 0.1636, 0.7784, 0.6718, 0.09884, 0.7341, 0.3086, 0.06205, 0.9492, 0.2797, 0.1309, 0.9511, 0.2593, 0.163, 0.9519, 0.6026, 0.1593, 0.782, 0.9593, 0.1119, 0.2594, 0.944, 0.1114, 0.3106, 0.9561, 0.1128, -0.2703, -0.8333, -0.04642, 0.5509, -0.7766, -0.1497, 0.612, -0.9907, -0.1015, 0.09009, -0.9941, -0.06645, 0.08572, -0.9537, -0.04867, 0.2968, 0.2065, 0.2736, -0.9394, 0.06619, 0.3064, -0.9496, 0.79, 0.293, -0.5385, 0.7729, 0.3127, -0.5521, -0.4841, -0.05114, -0.8735, -0.2949, 0.008607, -0.9555, -0.03928, -0.006906, -0.9992, -0.9033, -0.03736, -0.4273, -0.8724, 0.01254, -0.4887, -0.5597, -0.0002559, -0.8287, -0.4193, -0.05512, -0.9062, 0.4261, 0.4489, -0.7855, 0.4049, 0.5229, -0.7501, 0.9326, 0.3595, -0.03252, 0.9521, 0.302, -0.04821, 0.9646, 0.2495, -0.08551, 0.315, -0.2497, 0.9157, 0.2992, -0.1298, 0.9453, -0.5754, -0.302, 0.7601, -0.4425, -0.4604, 0.7696, 0.8655, 0.1419, 0.4804, 0.8893, 0.1566, 0.4296, 0.944, 0.1114, 0.3106, 0.6061, 0.1636, 0.7784, 0.6026, 0.1593, 0.782, 0.8647, 0.135, 0.4837, -0.2399, 0.06103, 0.9689, -0.2812, -0.0872, 0.9557, -0.7206, -0.06674, 0.6902, -0.6905, -0.06119, 0.7207, -0.6526, -0.004276, 0.7577, 0.9863, 0.1516, 0.06547, 0.9593, 0.1119, 0.2594, 0.814, 0.1785, -0.5528, 0.9561, 0.1128, -0.2703, 0.814, 0.1785, -0.5528, 0.9593, 0.1119, 0.2594, 0.814, 0.1785, -0.5528, 0.7009, 0.08653, -0.708, 0.3238, 0.119, -0.9386, 0.7009, 0.08653, -0.708, 0.814, 0.1785, -0.5528, 0.9561, 0.1128, -0.2703, 0.9815, 0.1049, -0.1599, -0.8216, -0.1564, 0.5482, -0.7206, -0.06674, 0.6902, -0.2812, -0.0872, 0.9557, -0.03217, 0.0276, 0.9991, -0.164, 0.0685, 0.9841, -0.4295, -0.0426, 0.9021, -0.4187, -0.04902, 0.9068, -0.3058, -0.05187, 0.9507, -0.02242, 0.02193, 0.9995, 0.1573, -0.03826, -0.9868, 0.04625, -0.03203, -0.9984, 0.5277, 0.01733, -0.8493, 0.6178, 0.1032, -0.7795, 0.3238, 0.119, -0.9386, 0.3019, 0.2756, -0.9126, 0.7821, 0.27, -0.5616, 0.814, 0.1785, -0.5528, -0.3757, -0.4191, 0.8265, -0.3846, -0.4938, 0.7799, -0.8656, -0.3994, 0.3021, -0.8719, -0.3692, 0.3217, -0.8622, -0.3257, 0.3881, 0.2895, -0.1027, -0.9516, 0.7071, -0.02114, -0.7068, 0.7136, -0.06446, -0.6976, 0.7963, -0.05169, -0.6027, 0.2962, -0.1253, -0.9469, 0.9646, 0.2495, -0.08551, 0.9735, 0.2178, 0.06917, 0.6387, 0.4103, -0.651, -0.2399, 0.06103, 0.9689, -0.6526, -0.004276, 0.7577, -0.6455, 0.05713, 0.7616, -0.6359, 0.08852, 0.7667, -0.2653, 0.1329, 0.955, 0.6387, 0.4103, -0.651, 0.7821, 0.27, -0.5616, 0.01156, 0.3845, -0.923, 0.3019, 0.2756, -0.9126, 0.01156, 0.3845, -0.923, 0.7821, 0.27, -0.5616, 0.01156, 0.3845, -0.923, 0.3019, 0.2756, -0.9126, -0.6218, 0.1831, -0.7615, -0.2972, 0.1549, -0.9422, -0.6218, 0.1831, -0.7615, 0.3019, 0.2756, -0.9126, -0.8018, -0.03471, -0.5966, -0.6218, 0.1831, -0.7615, -0.2972, 0.1549, -0.9422, -0.8622, -0.3257, 0.3881, -0.7986, -0.2604, 0.5426, -0.3238, -0.3851, 0.8642, -0.3267, -0.248, 0.912, -0.3238, -0.3851, 0.8642, -0.7986, -0.2604, 0.5426, 0.2491, 0.04333, -0.9675, 0.3238, 0.119, -0.9386, 0.7009, 0.08653, -0.708, 0.7948, 0.09695, -0.599, 0.7392, 0.1816, -0.6485, 0.7217, 0.2445, -0.6476, 0.761, 0.4177, -0.4965, 0.9881, 0.1395, -0.0647, 0.9906, 0.121, -0.06382, 0.6387, 0.4103, -0.651, 0.4261, 0.4489, -0.7855, 0.9646, 0.2495, -0.08551, -0.3072, 0.2949, -0.9048, -0.3264, 0.3261, -0.8872, 0.4049, 0.5229, -0.7501, 0.4261, 0.4489, -0.7855, 0.6387, 0.4103, -0.651, 0.01156, 0.3845, -0.923, -0.3072, 0.2949, -0.9048, 0.6387, 0.4103, -0.651, -0.6218, 0.1831, -0.7615, -0.3072, 0.2949, -0.9048, 0.01156, 0.3845, -0.923, -0.7472, -0.0338, -0.6637, -0.8018, -0.03471, -0.5966, -0.2972, 0.1549, -0.9422, -0.2902, 0.03548, -0.9563, -0.2949, 0.008607, -0.9555, -0.4841, -0.05114, -0.8735, -0.3238, -0.3851, 0.8642, -0.3757, -0.4191, 0.8265, -0.8622, -0.3257, 0.3881, -0.455, -0.02187, 0.8902, -0.2349, -0.1597, 0.9588, -0.8333, -0.04642, 0.5509, -0.7079, -0.0261, 0.7059, -0.704, 0.1149, -0.7009, 0.9035, -0.2128, 0.372, 0.6398, 0.2555, 0.7249, -0.9206, -0.03755, -0.3887, -0.6418, 0.1846, -0.7443, 0.2311, -0.5837, -0.7784, 0.9035, -0.2128, 0.372, -0.704, 0.1149, -0.7009, 0.3296, -0.2977, 0.8959, 0.315, -0.2497, 0.9157, -0.4425, -0.4604, 0.7696, -0.3846, -0.4938, 0.7799, -0.164, 0.0685, 0.9841, -0.2983, 0.03638, 0.9538, -0.5713, -0.004604, 0.8207, -0.4295, -0.0426, 0.9021, 0.8729, 0.08711, -0.4801, 0.7948, 0.09695, -0.599, 0.9881, 0.144, -0.05423, 0.9934, 0.09512, 0.06436, 0.7729, 0.3127, -0.5521, 0.9437, 0.3293, -0.03039, 0.2065, 0.2736, -0.9394, 0.4284, 0.5049, -0.7494, 0.2065, 0.2736, -0.9394, 0.9437, 0.3293, -0.03039, -0.3172, 0.3273, -0.8901, -0.6355, 0.05672, -0.77, 0.4284, 0.5049, -0.7494, 0.6627, 0.1618, 0.7312, 0.6226, 0.09427, 0.7768, 0.1928, 0.07465, 0.9784, 0.2636, 0.1296, 0.9559, 0.4287, 0.1006, 0.8978, -0.8656, -0.3994, 0.3021, -0.8711, -0.3776, 0.3141, -0.9737, -0.228, 0.001436, -0.9107, -0.09326, -0.4025, -0.9155, -0.09701, -0.3904, -0.9622, -0.1047, -0.2516, -0.8719, -0.3692, 0.3217, -0.9737, -0.228, 0.001436, -0.8711, -0.3776, 0.3141, -0.5754, -0.302, 0.7601, -0.4425, -0.4604, 0.7696, -0.5754, -0.302, 0.7601, -0.8711, -0.3776, 0.3141, -0.9914, -0.09343, -0.09167, -0.9711, -0.06314, -0.2303, -0.8368, -0.07917, -0.5417, -0.9082, -0.1436, -0.3932, -0.5713, -0.004604, 0.8207, -0.7079, -0.0261, 0.7059, -0.8657, -0.07306, 0.4952, -0.7489, -0.1121, 0.6531, 0.3217, 0.01605, 0.9467, -0.0399, 0.7395, 0.672, -0.8037, 0.5386, 0.2529, -0.6682, -0.00923, 0.7439, 0.9906, 0.121, -0.06382, 0.9881, 0.1395, -0.0647, 0.8686, 0.2136, 0.4472, 0.8379, -0.002439, 0.5458, 0.8348, 0.02969, 0.5497, 0.9003, 0.1133, 0.4204, 0.9889, 0.1298, -0.0723, 0.9646, 0.2495, -0.08551, 0.9521, 0.302, -0.04821, 0.8402, 0.01373, 0.5421, 0.7595, 0.05516, 0.6482, -0.3264, 0.3261, -0.8872, -0.3172, 0.3273, -0.8901, 0.4284, 0.5049, -0.7494, 0.4049, 0.5229, -0.7501, -0.9711, -0.06314, -0.2303, -0.9882, -0.1509, -0.02725, -0.7472, -0.0338, -0.6637, -0.8368, -0.07917, -0.5417, 0.3296, -0.2977, 0.8959, -0.3846, -0.4938, 0.7799, -0.3757, -0.4191, 0.8265, -0.3238, -0.3851, 0.8642, 0.338, -0.25, 0.9074, 0.04625, -0.03203, -0.9984, -0.05616, 0.05844, -0.9967, 0.4842, 0.01142, -0.8749, 0.5277, 0.01733, -0.8493, -0.2812, -0.0872, 0.9557, -0.3267, -0.248, 0.912, -0.7986, -0.2604, 0.5426, -0.8216, -0.1564, 0.5482, -0.9917, -0.1211, 0.04284, -0.9914, -0.09343, -0.09167, -0.9082, -0.1436, -0.3932, -0.9617, -0.09758, -0.2562, 0.3767, -0.08488, 0.9224, 0.3805, -0.1328, 0.9152, 0.1663, -0.1421, 0.9758, -0.2365, -0.2203, 0.9463, -0.2349, -0.1597, 0.9588, 0.8348, 0.02969, 0.5497, 0.5429, 0.01805, 0.8396, 0.6226, 0.09427, 0.7768, 0.9003, 0.1133, 0.4204, -0.3835, -0.1578, -0.91, -0.2563, -0.09522, -0.9619, -0.05748, -0.1449, -0.9878, 0.1481, -0.1347, -0.9797, -0.397, -0.1598, -0.9038, 0.2636, 0.1296, 0.9559, 0.1928, 0.07465, 0.9784, -0.164, 0.0685, 0.9841, -0.03217, 0.0276, 0.9991, -0.2841, -0.09773, -0.9538, -0.4193, -0.05512, -0.9062, 0.1573, -0.03826, -0.9868, 0.2453, 0.032, -0.9689, 0.4275, 0.04055, -0.9031, 0.2491, 0.04333, -0.9675, 0.7948, 0.09695, -0.599, 0.8729, 0.08711, -0.4801, -0.9206, -0.03755, -0.3887, 0.6398, 0.2555, 0.7249, -0.4871, -0.7856, 0.3815, -0.9059, -0.005934, -0.4235, 0.1032, 0.04559, -0.9936, 0.03824, -0.00368, -0.9993, 0.271, 0.05012, -0.9613, -0.9643, -0.09085, -0.2486, -0.9617, -0.09758, -0.2562, -0.9082, -0.1436, -0.3932, -0.7697, -0.1432, -0.6222, -0.7759, -0.1351, -0.6162, -0.862, -0.1101, -0.4948, -0.9401, -0.132, -0.3143, -0.9879, -0.1547, -0.01338, -0.8574, -0.09733, -0.5053, -0.2983, 0.03638, 0.9538, -0.455, -0.02187, 0.8902, -0.7079, -0.0261, 0.7059, -0.5713, -0.004604, 0.8207, -0.9863, -0.1458, 0.07759, -0.9527, -0.1485, 0.2653, -0.9401, -0.132, -0.3143, -0.8807, -0.1383, 0.453, -0.9527, -0.1485, 0.2653, -0.9863, -0.1458, 0.07759, -0.6419, -0.1043, 0.7596, -0.747, -0.1187, 0.6541, -0.8807, -0.1383, 0.453, -0.3058, -0.05187, 0.9507, -0.4187, -0.04902, 0.9068, -0.6419, -0.1043, 0.7596, 0.07656, 0.01041, 0.997, -0.02242, 0.02193, 0.9995, -0.3058, -0.05187, 0.9507, 0.4852, 0.09601, 0.8691, 0.4268, 0.09803, 0.899, 0.07656, 0.01041, 0.997, 0.5429, 0.01805, 0.8396, 0.3767, -0.08488, 0.9224, 0.06339, -0.002035, 0.998, 0.1928, 0.07465, 0.9784, -0.2949, 0.008607, -0.9555, -0.2902, 0.03548, -0.9563, 0.3238, 0.119, -0.9386, 0.2491, 0.04333, -0.9675, 0.4275, 0.04055, -0.9031, 0.06339, -0.002035, 0.998, 0.3767, -0.08488, 0.9224, -0.455, -0.02187, 0.8902, -0.2983, 0.03638, 0.9538, 0.2614, 0.001246, 0.9652, 0.2795, -0.1357, 0.9505, -0.3267, -0.248, 0.912, -0.2812, -0.0872, 0.9557, -0.7206, -0.06674, 0.6902, -0.8216, -0.1564, 0.5482, -0.96, -0.06898, 0.2715, -0.9226, -0.07242, 0.379, 0.79, 0.293, -0.5385, 0.6935, 0.6222, -0.3633, 0.541, 0.8053, -0.2424, 0.9616, 0.2119, 0.1744, 0.761, 0.4177, -0.4965, 0.4371, 0.899, 0.02712, 0.2966, 0.9499, 0.09857, 0.9881, 0.1395, -0.0647, 0.2992, -0.1298, 0.9453, 0.3217, 0.01605, 0.9467, -0.6682, -0.00923, 0.7439, -0.5754, -0.302, 0.7601, 0.9182, 0.1752, 0.3552, 0.9003, 0.1133, 0.4204, 0.6226, 0.09427, 0.7768, 0.6627, 0.1618, 0.7312, 0.7496, 0.1557, 0.6433, -0.5754, -0.302, 0.7601, -0.6682, -0.00923, 0.7439, -0.9852, -0.1122, -0.1296, -0.9737, -0.228, 0.001436, 0.9815, 0.1049, -0.1599, 0.9561, 0.1128, -0.2703, 0.944, 0.1114, 0.3106, 0.8893, 0.1566, 0.4296, 0.9416, 0.005274, -0.3368, 0.9332, 0.04908, -0.3561, 0.9934, 0.09512, 0.06436, 0.9926, 0.07858, 0.0926, -0.9737, -0.228, 0.001436, -0.9852, -0.1122, -0.1296, -0.6204, 0.09542, -0.7784, -0.6355, 0.05672, -0.77, -0.9107, -0.09326, -0.4025, 0.03824, -0.00368, -0.9993, 0.003166, -0.009989, -0.9999, -0.2841, -0.09773, -0.9538, 0.2453, 0.032, -0.9689, 0.271, 0.05012, -0.9613, -0.8622, -0.3257, 0.3881, -0.8719, -0.3692, 0.3217, -0.9622, -0.1047, -0.2516, -0.9834, -0.1805, -0.02096, -0.8371, 0.04607, 0.5451, -0.8424, 0.01502, 0.5387, -0.8747, -0.06652, 0.48, -0.9869, -0.03277, 0.1581, -0.9865, -0.02931, 0.1613, -0.967, 0.003105, 0.2548, 0.4049, 0.5229, -0.7501, 0.4284, 0.5049, -0.7494, 0.9437, 0.3293, -0.03039, 0.9326, 0.3595, -0.03252, -0.3846, -0.4938, 0.7799, -0.4425, -0.4604, 0.7696, -0.8711, -0.3776, 0.3141, -0.8656, -0.3994, 0.3021, -0.6214, 0.7834, -0.01368, -0.5423, 0.7834, 0.3036, -0.4202, 0.474, -0.7738, -0.9418, 0.1043, -0.3195, -0.8105, -0.07077, 0.5815, -0.3602, 0.9297, -0.07654, 0.04625, -0.03203, -0.9984, 0.1573, -0.03826, -0.9868, -0.4193, -0.05512, -0.9062, -0.4193, -0.05512, -0.9062, -0.2841, -0.09773, -0.9538, -0.7888, -0.07841, -0.6096, -0.7888, -0.07841, -0.6096, -0.5097, -0.123, -0.8515, -0.9818, -0.07104, -0.176, -0.9818, -0.07104, -0.176, -0.9895, -0.1249, 0.07236, -0.9537, -0.04867, 0.2968, -0.2983, 0.03638, 0.9538, -0.164, 0.0685, 0.9841, 0.1928, 0.07465, 0.9784, 0.5836, 0.02276, -0.8117, 0.4275, 0.04055, -0.9031, 0.8729, 0.08711, -0.4801, 0.9332, 0.04908, -0.3561, -0.8216, -0.1564, 0.5482, -0.7986, -0.2604, 0.5426, -0.8622, -0.3257, 0.3881, -0.9834, -0.1805, -0.02096, -0.9882, -0.1509, -0.02725, -0.9711, -0.06314, -0.2303, 0.433, 0.07731, -0.8981, 0.4842, 0.01142, -0.8749, -0.05616, 0.05844, -0.9967, -0.4193, -0.05512, -0.9062, -0.5597, -0.0002559, -0.8287, 0.04625, -0.03203, -0.9984, -0.96, -0.06898, 0.2715, -0.8216, -0.1564, 0.5482, -0.9711, -0.06314, -0.2303, -0.9914, -0.09343, -0.09167, -0.7888, -0.07841, -0.6096, -0.9033, -0.03736, -0.4273, -0.4193, -0.05512, -0.9062, -0.9818, -0.07104, -0.176, -0.9941, -0.06645, 0.08572, -0.7888, -0.07841, -0.6096, -0.9537, -0.04867, 0.2968, -0.9941, -0.06645, 0.08572, -0.9818, -0.07104, -0.176, 0.1928, 0.07465, 0.9784, 0.06339, -0.002035, 0.998, -0.2983, 0.03638, 0.9538, 0.2614, 0.001246, 0.9652, -0.2812, -0.0872, 0.9557, -0.2399, 0.06103, 0.9689, 0.2797, 0.1309, 0.9511, 0.3086, 0.06205, 0.9492, 0.6226, 0.09427, 0.7768, 0.5429, 0.01805, 0.8396, 0.1928, 0.07465, 0.9784, 0.7392, 0.1816, -0.6485, 0.8126, 0.1104, -0.5723, 0.2315, 0.1665, -0.9585, 0.433, 0.07731, -0.8981, 0.2315, 0.1665, -0.9585, 0.8126, 0.1104, -0.5723, 0.2315, 0.1665, -0.9585, 0.433, 0.07731, -0.8981, -0.365, 0.1248, -0.9226, -0.05616, 0.05844, -0.9967, -0.365, 0.1248, -0.9226, 0.433, 0.07731, -0.8981, -0.4295, -0.0426, 0.9021, -0.5713, -0.004604, 0.8207, -0.7489, -0.1121, 0.6531, -0.747, -0.1187, 0.6541, -0.6419, -0.1043, 0.7596, -0.4187, -0.04902, 0.9068, -0.9882, -0.1509, -0.02725, -0.9834, -0.1805, -0.02096, -0.9622, -0.1047, -0.2516, -0.8018, -0.03471, -0.5966, -0.7472, -0.0338, -0.6637, -0.7766, -0.1497, 0.612, -0.8333, -0.04642, 0.5509, -0.2349, -0.1597, 0.9588, -0.2349, -0.1597, 0.9588, -0.455, -0.02187, 0.8902, 0.3767, -0.08488, 0.9224, 0.7071, -0.02114, -0.7068, 0.9332, 0.04908, -0.3561, 0.9416, 0.005274, -0.3368, 0.9664, 0.01, -0.257, 0.7136, -0.06446, -0.6976, -0.2902, 0.03548, -0.9563, -0.2972, 0.1549, -0.9422, 0.3019, 0.2756, -0.9126, 0.3238, 0.119, -0.9386, 0.761, 0.4177, -0.4965, 0.7217, 0.2445, -0.6476, 0.4125, 0.6022, -0.6835, 0.4125, 0.6022, -0.6835, 0.2189, 0.262, -0.9399, -0.4202, 0.474, -0.7738, -0.4202, 0.474, -0.7738, -0.4043, 0.1661, -0.8994, -0.9418, 0.1043, -0.3195, -0.8826, 0.02407, -0.4695, -0.9418, 0.1043, -0.3195, -0.4043, 0.1661, -0.8994, -0.9418, 0.1043, -0.3195, -0.8826, 0.02407, -0.4695, -0.8105, -0.07077, 0.5815, -0.8105, -0.07077, 0.5815, -0.7679, -0.2227, 0.6005, -0.5777, 0.1114, 0.8086, -0.5777, 0.1114, 0.8086, -0.2365, -0.2203, 0.9463, 0.1663, -0.1421, 0.9758, 0.1663, -0.1421, 0.9758, 0.3805, -0.1328, 0.9152, 0.8686, 0.2136, 0.4472, 0.8379, -0.002439, 0.5458, 0.8686, 0.2136, 0.4472, 0.3805, -0.1328, 0.9152, -0.6682, -0.00923, 0.7439, -0.8037, 0.5386, 0.2529, -0.8725, 0.3611, -0.3291, -0.9852, -0.1122, -0.1296, 0.8686, 0.2136, 0.4472, 0.1491, 0.7845, 0.6019, 0.2583, 0.6851, 0.6811, 0.1663, -0.1421, 0.9758, 0.9881, 0.1395, -0.0647, 0.2966, 0.9499, 0.09857, 0.1491, 0.7845, 0.6019, 0.8686, 0.2136, 0.4472, -0.8747, -0.06652, 0.48, -0.9226, -0.07242, 0.379, -0.9917, -0.1211, 0.04284, -0.9869, -0.03277, 0.1581, 0.9396, 0.1409, -0.3118, -0.5396, -0.2214, 0.8123, -0.8123, -0.2458, -0.5289, 0.1975, 0.9783, -0.06312, -0.5396, -0.2214, 0.8123, 0.9396, 0.1409, -0.3118, 0.5406, 0.7742, 0.3293, 0.009061, -0.4758, 0.8795, 0.9136, -0.3434, -0.218, 0.271, 0.05012, -0.9613, 0.2453, 0.032, -0.9689, 0.1573, -0.03826, -0.9868, 0.6178, 0.1032, -0.7795, 0.617, 0.1045, -0.78, -0.2349, -0.1597, 0.9588, -0.2365, -0.2203, 0.9463, -0.5777, 0.1114, 0.8086, -0.7679, -0.2227, 0.6005, -0.7766, -0.1497, 0.612, 0.7269, 0.08643, -0.6812, -0.4491, -0.8548, -0.2601, 0.1298, 0.09933, -0.9866, 0.7467, -0.3787, -0.5467, -0.4491, -0.8548, -0.2601, 0.7269, 0.08643, -0.6812, 0.6282, -0.3856, -0.6758, -0.8387, -0.5383, -0.08311, -0.08048, 0.859, -0.5057, -0.5097, -0.123, -0.8515, -0.7888, -0.07841, -0.6096, -0.2841, -0.09773, -0.9538, 0.003166, -0.009989, -0.9999, -0.951, -0.1516, 0.2695, -0.9528, -0.1022, 0.2858, -0.9879, -0.1547, -0.01338, -0.9401, -0.132, -0.3143, -0.9527, -0.1485, 0.2653, 0.6718, 0.09884, 0.7341, 0.6821, 0.07353, 0.7275, 0.7595, 0.05516, 0.6482, 0.2795, -0.1357, 0.9505, 0.2614, 0.001246, 0.9652, 0.3086, 0.06205, 0.9492, -0.7079, -0.0261, 0.7059, -0.8333, -0.04642, 0.5509, -0.9537, -0.04867, 0.2968, -0.8657, -0.07306, 0.4952, -0.9107, -0.09326, -0.4025, -0.6355, 0.05672, -0.77, -0.3172, 0.3273, -0.8901, -0.3264, 0.3261, -0.8872, -0.3072, 0.2949, -0.9048, -0.6218, 0.1831, -0.7615, -0.9155, -0.09701, -0.3904, -0.8657, -0.07306, 0.4952, -0.9537, -0.04867, 0.2968, -0.9528, -0.1022, 0.2858, -0.951, -0.1516, 0.2695, 0.9825, 0.1542, -0.1048, 0.9889, 0.1298, -0.0723, 0.9003, 0.1133, 0.4204, 0.9182, 0.1752, 0.3552, -0.9622, -0.1047, -0.2516, -0.9155, -0.09701, -0.3904, -0.6218, 0.1831, -0.7615, -0.8018, -0.03471, -0.5966, -0.6467, -0.1359, -0.7505, -0.4841, -0.05114, -0.8735, -0.2563, -0.09522, -0.9619, -0.3835, -0.1578, -0.91, -0.7489, -0.1121, 0.6531, -0.8657, -0.07306, 0.4952, -0.951, -0.1516, 0.2695, -0.9527, -0.1485, 0.2653, -0.8807, -0.1383, 0.453, -0.747, -0.1187, 0.6541, 0.6178, 0.1032, -0.7795, 0.5277, 0.01733, -0.8493, 0.8527, 0.1251, -0.5073, 0.8548, 0.1274, -0.5031, 0.617, 0.1045, -0.78, 0.7496, 0.1557, 0.6433, 0.6627, 0.1618, 0.7312, 0.4287, 0.1006, 0.8978, 0.4268, 0.09803, 0.899, 0.4852, 0.09601, 0.8691, -0.9226, -0.07242, 0.379, -0.96, -0.06898, 0.2715, -0.9914, -0.09343, -0.09167, -0.9917, -0.1211, 0.04284, -0.9082, -0.1436, -0.3932, -0.8368, -0.07917, -0.5417, -0.6467, -0.1359, -0.7505, -0.7697, -0.1432, -0.6222, 0.4842, 0.01142, -0.8749, 0.433, 0.07731, -0.8981, 0.8126, 0.1104, -0.5723, 0.8527, 0.1251, -0.5073, 0.5277, 0.01733, -0.8493, -0.9865, -0.02931, 0.1613, -0.9869, -0.03277, 0.1581, -0.9917, -0.1211, 0.04284, -0.9617, -0.09758, -0.2562, -0.9643, -0.09085, -0.2486, -0.9898, -0.05891, -0.1297, 0.04774, 0.6699, 0.7409, -0.58, -0.5389, 0.6109, 0.4957, 0.549, -0.673, 0.7343, -0.336, 0.5898, 0.04704, 0.6696, 0.7413, -0.791, 0.2428, -0.5616, 0.2057, 0.3982, -0.8939, 0.04861, 0.6696, 0.7411, -0.3032, -0.5457, 0.7812, 0.4687, -0.4049, 0.7851, -0.9491, -0.2649, 0.1703, -0.3264, 0.5555, -0.7648, 0.1936, 0.9548, -0.2256, -0.9489, -0.2645, 0.1718, -0.4243, -0.8585, -0.2879, 0.814, 0.1785, -0.5528, 0.7821, 0.27, -0.5616, 0.6387, 0.4103, -0.651, 0.9735, 0.2178, 0.06917, 0.9863, 0.1516, 0.06547, -0.365, 0.1248, -0.9226, -0.4043, 0.1661, -0.8994, -0.4202, 0.474, -0.7738, 0.2189, 0.262, -0.9399, 0.2315, 0.1665, -0.9585, -0.2563, -0.09522, -0.9619, 0.2895, -0.1027, -0.9516, 0.2962, -0.1253, -0.9469, 0.491, -0.1039, -0.865, -0.05748, -0.1449, -0.9878, -0.09982, 0.9882, 0.1164, 0.1936, 0.9805, 0.03366, 0.3215, 0.9454, -0.05371, -0.5597, -0.0002559, -0.8287, -0.365, 0.1248, -0.9226, -0.05616, 0.05844, -0.9967, 0.04625, -0.03203, -0.9984, 0.2797, 0.1309, 0.9511, -0.2399, 0.06103, 0.9689, -0.2653, 0.1329, 0.955, 0.2593, 0.163, 0.9519, -0.1186, 0.9756, -0.1847, -0.6347, 0.6614, 0.3997, 0.3054, 0.929, 0.2089, -0.3506, 0.8428, 0.4083, -0.8802, -0.3909, -0.2691, 0.7611, 0.6424, -0.08923, 0.05654, -0.6737, 0.7368, -0.3514, 0.8426, 0.4081, -0.1942, 0.5023, -0.8426, -0.1687, 0.8436, -0.5097, -0.1186, 0.9756, -0.1847, 0.3054, 0.929, 0.2089, -0.1186, 0.9756, -0.1847, -0.1687, 0.8436, -0.5097, -0.6347, 0.6614, 0.3997, 0.1936, 0.9805, 0.03366, 0.1624, 0.9082, 0.3857, 0.3215, 0.9454, -0.05371, 0.1624, 0.9082, 0.3857, 0.1936, 0.9805, 0.03366, -0.09982, 0.9882, 0.1164])] * 3)])

# ---- objects
ob_birch_3 = bpy.data.objects.new('Birch_3', me_birch_3)

# ---- transforms, parenting, visibility, modifiers, constraints
ob_birch_3.location = (0.0, 0.0, 0.0)
ob_birch_3.rotation_euler = (1.571, -0.0, 0.0)
ob_birch_3.scale = (0.3048, 0.3048, 0.3048)
ob_birch_3.color = (0.8, 0.8, 0.8, 1.0)
ob_birch_3.lineart.crease_threshold = 0.0

# ---- collection membership
col_collection_1.objects.link(ob_birch_3)

# ---- scene / render settings (as saved in the file)
scene.frame_start = 1; scene.frame_end = 250; scene.frame_set(1)
scene.render.engine = 'BLENDER_EEVEE_NEXT'
scene.render.resolution_percentage = 50
scene.render.fps = 25
scene.render.dither_intensity = 0.0
scene.cycles.use_denoising = False
scene.cycles.samples = 10
scene.cycles.sampling_pattern = 'TABULATED_SOBOL'
scene.cycles.light_sampling_threshold = 0.0
scene.cycles.use_adaptive_sampling = False
scene.cycles.use_light_tree = False
scene.cycles.blur_glossy = 0.0
scene.cycles.pixel_filter_type = 'GAUSSIAN'
scene.cycles.sample_clamp_indirect = 0.0
scene.view_settings.view_transform = 'Standard'
bpy.context.view_layer.update()

# ---- added for rendering (the .blend has no active camera and no usable light): camera, sun
cam_auto = bpy.data.cameras.new('AutoCamera')
cam_auto.lens = 50.0
cam_auto.sensor_width = 36.0
cam_auto.clip_end = 1000.0
ob_auto_camera = bpy.data.objects.new('AutoCamera', cam_auto)
scene.collection.objects.link(ob_auto_camera)
ob_auto_camera.location = (5.56128, -7.52153, 7.84485)
ob_auto_camera.rotation_euler = (1.09748, -7.21219e-08, 0.694738)
scene.camera = ob_auto_camera
light_auto_sun = bpy.data.lights.new('AutoSun', 'SUN')
light_auto_sun.energy = 3.0
light_auto_sun.angle = 0.0523599
ob_auto_sun = bpy.data.objects.new('AutoSun', light_auto_sun)
scene.collection.objects.link(ob_auto_sun)
ob_auto_sun.rotation_euler = (0.872665, 0.174533, 0.523599)
bpy.context.view_layer.update()
